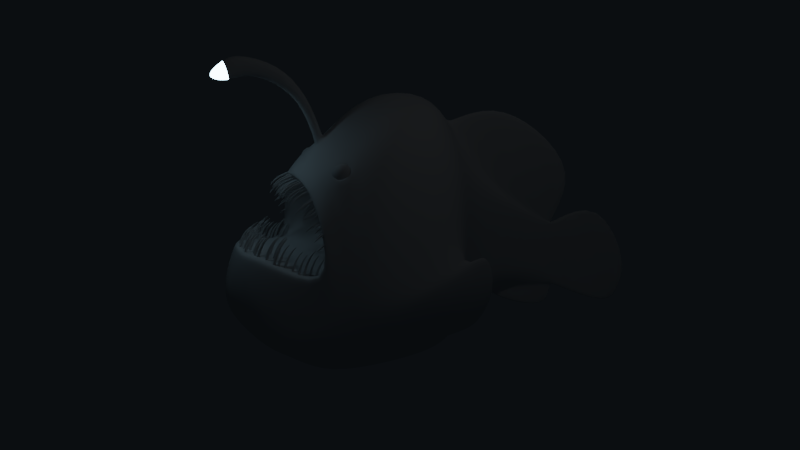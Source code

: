 # Source: angler.blend  (saved by Blender 2.79.0; exported with 4.5.12 LTS)
import bpy
from mathutils import Matrix  # noqa: F401  (used for matrix-valued properties, if any)

bpy.ops.wm.read_factory_settings(use_empty=True)
scene = bpy.context.scene
scene.name = 'Scene'

# ---- collections
col_collection_1 = bpy.data.collections.new('Collection 1'); scene.collection.children.link(col_collection_1)
col_collection_2 = bpy.data.collections.new('Collection 2'); scene.collection.children.link(col_collection_2)
col_collection_2.hide_render = True
col_collection_2.hide_viewport = True

# ---- materials (node trees are filled in below, after node groups)
mat_material = bpy.data.materials.new('Material')
mat_material.alpha_threshold = 0.0
mat_material.roughness = 0.5
mat_material.line_color = (0.0, 0.0, 0.0, 1.0)
mat_material_001 = bpy.data.materials.new('Material.001')
mat_material_001.alpha_threshold = 0.0
mat_material_001.roughness = 0.5

# ---- material node trees
mat_material_001.use_nodes = True; mat_material_001.node_tree.nodes.clear()
_N = mat_material_001.node_tree.nodes; _L = mat_material_001.node_tree.links
n0 = _N.new('ShaderNodeOutputMaterial'); n0.name = 'Material Output'; n0.location = (300, 300)
n1 = _N.new('ShaderNodeEmission'); n1.name = 'Emission'; n1.location = (10, 300)
n1.inputs[0].default_value = (0.4318, 0.6662, 0.8, 1.0)
n1.inputs[1].default_value = 15.6
_L.new(n1.outputs[0], n0.inputs[0])
n0.is_active_output = True

# ---- world
world_world = bpy.data.worlds.new('World'); scene.world = world_world
world_world.use_nodes = True; world_world.node_tree.nodes.clear()
_N = world_world.node_tree.nodes; _L = world_world.node_tree.links
n0 = _N.new('ShaderNodeOutputWorld'); n0.name = 'World Output'; n0.location = (300, 300)
n1 = _N.new('ShaderNodeBackground'); n1.name = 'Background'; n1.location = (10, 300)
n1.inputs[0].default_value = (0.03014, 0.04291, 0.05497, 1.0)
n1.inputs[1].default_value = 0.1
_L.new(n1.outputs[0], n0.inputs[0])
n0.is_active_output = True
world_world.color = (0.05088, 0.05088, 0.05088)
world_world.use_sun_shadow = False
world_world.sun_shadow_jitter_overblur = 0.0
world_world.cycles.sampling_method = 'MANUAL'

# ---- cameras
cam_camera = bpy.data.cameras.new('Camera')
cam_camera.clip_end = 100.0
cam_camera.lens = 35.0
cam_camera.sensor_width = 32.0
cam_camera.sensor_height = 18.0
cam_camera.ortho_scale = 7.314
cam_camera.dof.focus_distance = 0.0

# ---- lights
light_lamp = bpy.data.lights.new('Lamp', 'SPOT')
light_lamp.transmission_factor = 0.0
light_lamp.cutoff_distance = 30.0
light_lamp.energy = 11.8
light_lamp.shadow_buffer_clip_start = 1.001
light_lamp.shadow_soft_size = 0.1
light_lamp.shadow_maximum_resolution = 0.006
light_lamp.use_absolute_resolution = True
light_lamp.spot_size = 1.309

# ---- meshes
me_cube_031 = bpy.data.meshes.new('Cube.031')
me_cube_031.from_pydata([(-0.1383, 4.098e-08, -0.06699), (-0.1383, -7.823e-08, 0.06908), (0.1434, 1.501, -0.02646), (0.1434, 1.501, 0.02855), (0.06049, 4.098e-08, -0.06699), (0.0605, -7.823e-08, 0.06908), (0.3804, 1.742, -0.02646), (0.3804, 1.742, 0.02855), (-0.08454, 1.08, -0.04125), (-0.08454, 1.08, 0.04333), (0.06879, 1.251, -0.04125), (0.06879, 1.251, 0.04333), (-0.1362, 0.03267, -0.06621), (0.05909, 0.03807, 0.0683), (-0.1362, 0.03267, 0.0683), (0.05909, 0.03807, -0.06621), (-0.1539, 0.5562, 0.05581), (0.01585, 0.648, -0.05373), (-0.1539, 0.5562, -0.05373), (0.01585, 0.648, 0.05581)], [], [(8, 9, 3, 2), (2, 3, 7, 6), (15, 13, 5, 4), (4, 5, 1, 0), (12, 15, 4, 0), (13, 14, 1, 5), (7, 3, 9, 11), (2, 6, 10, 8), (6, 7, 11, 10), (18, 16, 9, 8), (0, 1, 14, 12), (19, 16, 14, 13), (18, 17, 15, 12), (17, 19, 13, 15), (10, 11, 19, 17), (8, 10, 17, 18), (11, 9, 16, 19), (12, 14, 16, 18)])
me_cube_031.polygons.foreach_set('use_smooth', [True] * 18)
me_cube_031.use_remesh_preserve_volume = False
me_cube_031.use_remesh_preserve_attributes = False
me_cube_031.use_mirror_vertex_groups = False
me_cube_031.update()
me_cube_030 = bpy.data.meshes.new('Cube.030')
me_cube_030.from_pydata([(-0.1383, 4.098e-08, -0.06699), (-0.1383, -7.823e-08, 0.06908), (0.1434, 1.501, -0.02646), (0.1434, 1.501, 0.02855), (0.06049, 4.098e-08, -0.06699), (0.0605, -7.823e-08, 0.06908), (0.3804, 1.742, -0.02646), (0.3804, 1.742, 0.02855), (-0.08454, 1.08, -0.04125), (-0.08454, 1.08, 0.04333), (0.06879, 1.251, -0.04125), (0.06879, 1.251, 0.04333), (-0.1362, 0.03267, -0.06621), (0.05909, 0.03807, 0.0683), (-0.1362, 0.03267, 0.0683), (0.05909, 0.03807, -0.06621), (-0.1539, 0.5562, 0.05581), (0.01585, 0.648, -0.05373), (-0.1539, 0.5562, -0.05373), (0.01585, 0.648, 0.05581)], [], [(8, 9, 3, 2), (2, 3, 7, 6), (15, 13, 5, 4), (4, 5, 1, 0), (12, 15, 4, 0), (13, 14, 1, 5), (7, 3, 9, 11), (2, 6, 10, 8), (6, 7, 11, 10), (18, 16, 9, 8), (0, 1, 14, 12), (19, 16, 14, 13), (18, 17, 15, 12), (17, 19, 13, 15), (10, 11, 19, 17), (8, 10, 17, 18), (11, 9, 16, 19), (12, 14, 16, 18)])
me_cube_030.polygons.foreach_set('use_smooth', [True] * 18)
me_cube_030.use_remesh_preserve_volume = False
me_cube_030.use_remesh_preserve_attributes = False
me_cube_030.use_mirror_vertex_groups = False
me_cube_030.update()
me_cube_029 = bpy.data.meshes.new('Cube.029')
me_cube_029.from_pydata([(-0.1383, 4.098e-08, -0.06699), (-0.1383, -7.823e-08, 0.06908), (0.1434, 1.501, -0.02646), (0.1434, 1.501, 0.02855), (0.06049, 4.098e-08, -0.06699), (0.0605, -7.823e-08, 0.06908), (0.3804, 1.742, -0.02646), (0.3804, 1.742, 0.02855), (-0.08454, 1.08, -0.04125), (-0.08454, 1.08, 0.04333), (0.06879, 1.251, -0.04125), (0.06879, 1.251, 0.04333), (-0.1362, 0.03267, -0.06621), (0.05909, 0.03807, 0.0683), (-0.1362, 0.03267, 0.0683), (0.05909, 0.03807, -0.06621), (-0.1539, 0.5562, 0.05581), (0.01585, 0.648, -0.05373), (-0.1539, 0.5562, -0.05373), (0.01585, 0.648, 0.05581)], [], [(8, 9, 3, 2), (2, 3, 7, 6), (15, 13, 5, 4), (4, 5, 1, 0), (12, 15, 4, 0), (13, 14, 1, 5), (7, 3, 9, 11), (2, 6, 10, 8), (6, 7, 11, 10), (18, 16, 9, 8), (0, 1, 14, 12), (19, 16, 14, 13), (18, 17, 15, 12), (17, 19, 13, 15), (10, 11, 19, 17), (8, 10, 17, 18), (11, 9, 16, 19), (12, 14, 16, 18)])
me_cube_029.polygons.foreach_set('use_smooth', [True] * 18)
me_cube_029.use_remesh_preserve_volume = False
me_cube_029.use_remesh_preserve_attributes = False
me_cube_029.use_mirror_vertex_groups = False
me_cube_029.update()
me_cube_028 = bpy.data.meshes.new('Cube.028')
me_cube_028.from_pydata([(-0.1383, 4.098e-08, -0.06699), (-0.1383, -7.823e-08, 0.06908), (0.1434, 1.501, -0.02646), (0.1434, 1.501, 0.02855), (0.06049, 4.098e-08, -0.06699), (0.0605, -7.823e-08, 0.06908), (0.3804, 1.742, -0.02646), (0.3804, 1.742, 0.02855), (-0.08454, 1.08, -0.04125), (-0.08454, 1.08, 0.04333), (0.06879, 1.251, -0.04125), (0.06879, 1.251, 0.04333), (-0.1362, 0.03267, -0.06621), (0.05909, 0.03807, 0.0683), (-0.1362, 0.03267, 0.0683), (0.05909, 0.03807, -0.06621), (-0.1539, 0.5562, 0.05581), (0.01585, 0.648, -0.05373), (-0.1539, 0.5562, -0.05373), (0.01585, 0.648, 0.05581)], [], [(8, 9, 3, 2), (2, 3, 7, 6), (15, 13, 5, 4), (4, 5, 1, 0), (12, 15, 4, 0), (13, 14, 1, 5), (7, 3, 9, 11), (2, 6, 10, 8), (6, 7, 11, 10), (18, 16, 9, 8), (0, 1, 14, 12), (19, 16, 14, 13), (18, 17, 15, 12), (17, 19, 13, 15), (10, 11, 19, 17), (8, 10, 17, 18), (11, 9, 16, 19), (12, 14, 16, 18)])
me_cube_028.polygons.foreach_set('use_smooth', [True] * 18)
me_cube_028.use_remesh_preserve_volume = False
me_cube_028.use_remesh_preserve_attributes = False
me_cube_028.use_mirror_vertex_groups = False
me_cube_028.update()
me_cube_027 = bpy.data.meshes.new('Cube.027')
me_cube_027.from_pydata([(-0.1383, 4.098e-08, -0.06699), (-0.1383, -7.823e-08, 0.06908), (0.1434, 1.501, -0.02646), (0.1434, 1.501, 0.02855), (0.06049, 4.098e-08, -0.06699), (0.0605, -7.823e-08, 0.06908), (0.3804, 1.742, -0.02646), (0.3804, 1.742, 0.02855), (-0.08454, 1.08, -0.04125), (-0.08454, 1.08, 0.04333), (0.06879, 1.251, -0.04125), (0.06879, 1.251, 0.04333), (-0.1362, 0.03267, -0.06621), (0.05909, 0.03807, 0.0683), (-0.1362, 0.03267, 0.0683), (0.05909, 0.03807, -0.06621), (-0.1539, 0.5562, 0.05581), (0.01585, 0.648, -0.05373), (-0.1539, 0.5562, -0.05373), (0.01585, 0.648, 0.05581)], [], [(8, 9, 3, 2), (2, 3, 7, 6), (15, 13, 5, 4), (4, 5, 1, 0), (12, 15, 4, 0), (13, 14, 1, 5), (7, 3, 9, 11), (2, 6, 10, 8), (6, 7, 11, 10), (18, 16, 9, 8), (0, 1, 14, 12), (19, 16, 14, 13), (18, 17, 15, 12), (17, 19, 13, 15), (10, 11, 19, 17), (8, 10, 17, 18), (11, 9, 16, 19), (12, 14, 16, 18)])
me_cube_027.polygons.foreach_set('use_smooth', [True] * 18)
me_cube_027.use_remesh_preserve_volume = False
me_cube_027.use_remesh_preserve_attributes = False
me_cube_027.use_mirror_vertex_groups = False
me_cube_027.update()
me_cube_026 = bpy.data.meshes.new('Cube.026')
me_cube_026.from_pydata([(-0.1383, 4.098e-08, -0.06699), (-0.1383, -7.823e-08, 0.06908), (0.1434, 1.501, -0.02646), (0.1434, 1.501, 0.02855), (0.06049, 4.098e-08, -0.06699), (0.0605, -7.823e-08, 0.06908), (0.3804, 1.742, -0.02646), (0.3804, 1.742, 0.02855), (-0.08454, 1.08, -0.04125), (-0.08454, 1.08, 0.04333), (0.06879, 1.251, -0.04125), (0.06879, 1.251, 0.04333), (-0.1362, 0.03267, -0.06621), (0.05909, 0.03807, 0.0683), (-0.1362, 0.03267, 0.0683), (0.05909, 0.03807, -0.06621), (-0.1539, 0.5562, 0.05581), (0.01585, 0.648, -0.05373), (-0.1539, 0.5562, -0.05373), (0.01585, 0.648, 0.05581)], [], [(8, 9, 3, 2), (2, 3, 7, 6), (15, 13, 5, 4), (4, 5, 1, 0), (12, 15, 4, 0), (13, 14, 1, 5), (7, 3, 9, 11), (2, 6, 10, 8), (6, 7, 11, 10), (18, 16, 9, 8), (0, 1, 14, 12), (19, 16, 14, 13), (18, 17, 15, 12), (17, 19, 13, 15), (10, 11, 19, 17), (8, 10, 17, 18), (11, 9, 16, 19), (12, 14, 16, 18)])
me_cube_026.polygons.foreach_set('use_smooth', [True] * 18)
me_cube_026.use_remesh_preserve_volume = False
me_cube_026.use_remesh_preserve_attributes = False
me_cube_026.use_mirror_vertex_groups = False
me_cube_026.update()
me_cube_001 = bpy.data.meshes.new('Cube.001')
me_cube_001.from_pydata([(-0.1383, 4.098e-08, -0.06699), (-0.1383, -7.823e-08, 0.06908), (0.1434, 1.501, -0.02646), (0.1434, 1.501, 0.02855), (0.06049, 4.098e-08, -0.06699), (0.0605, -7.823e-08, 0.06908), (0.3804, 1.742, -0.02646), (0.3804, 1.742, 0.02855), (-0.08454, 1.08, -0.04125), (-0.08454, 1.08, 0.04333), (0.06879, 1.251, -0.04125), (0.06879, 1.251, 0.04333), (-0.1362, 0.03267, -0.06621), (0.05909, 0.03807, 0.0683), (-0.1362, 0.03267, 0.0683), (0.05909, 0.03807, -0.06621), (-0.1539, 0.5562, 0.05581), (0.01585, 0.648, -0.05373), (-0.1539, 0.5562, -0.05373), (0.01585, 0.648, 0.05581)], [], [(8, 9, 3, 2), (2, 3, 7, 6), (15, 13, 5, 4), (4, 5, 1, 0), (12, 15, 4, 0), (13, 14, 1, 5), (7, 3, 9, 11), (2, 6, 10, 8), (6, 7, 11, 10), (18, 16, 9, 8), (0, 1, 14, 12), (19, 16, 14, 13), (18, 17, 15, 12), (17, 19, 13, 15), (10, 11, 19, 17), (8, 10, 17, 18), (11, 9, 16, 19), (12, 14, 16, 18)])
me_cube_001.polygons.foreach_set('use_smooth', [True] * 18)
me_cube_001.use_remesh_preserve_volume = False
me_cube_001.use_remesh_preserve_attributes = False
me_cube_001.use_mirror_vertex_groups = False
me_cube_001.update()
me_cube_002 = bpy.data.meshes.new('Cube.002')
me_cube_002.from_pydata([(-0.1383, 4.098e-08, -0.06699), (-0.1383, -7.823e-08, 0.06908), (0.1434, 1.501, -0.02646), (0.1434, 1.501, 0.02855), (0.06049, 4.098e-08, -0.06699), (0.0605, -7.823e-08, 0.06908), (0.3804, 1.742, -0.02646), (0.3804, 1.742, 0.02855), (-0.08454, 1.08, -0.04125), (-0.08454, 1.08, 0.04333), (0.06879, 1.251, -0.04125), (0.06879, 1.251, 0.04333), (-0.1362, 0.03267, -0.06621), (0.05909, 0.03807, 0.0683), (-0.1362, 0.03267, 0.0683), (0.05909, 0.03807, -0.06621), (-0.1539, 0.5562, 0.05581), (0.01585, 0.648, -0.05373), (-0.1539, 0.5562, -0.05373), (0.01585, 0.648, 0.05581)], [], [(8, 9, 3, 2), (2, 3, 7, 6), (15, 13, 5, 4), (4, 5, 1, 0), (12, 15, 4, 0), (13, 14, 1, 5), (7, 3, 9, 11), (2, 6, 10, 8), (6, 7, 11, 10), (18, 16, 9, 8), (0, 1, 14, 12), (19, 16, 14, 13), (18, 17, 15, 12), (17, 19, 13, 15), (10, 11, 19, 17), (8, 10, 17, 18), (11, 9, 16, 19), (12, 14, 16, 18)])
me_cube_002.polygons.foreach_set('use_smooth', [True] * 18)
me_cube_002.use_remesh_preserve_volume = False
me_cube_002.use_remesh_preserve_attributes = False
me_cube_002.use_mirror_vertex_groups = False
me_cube_002.update()
me_cube_003 = bpy.data.meshes.new('Cube.003')
me_cube_003.from_pydata([(-0.1383, 4.098e-08, -0.06699), (-0.1383, -7.823e-08, 0.06908), (0.1434, 1.501, -0.02646), (0.1434, 1.501, 0.02855), (0.06049, 4.098e-08, -0.06699), (0.0605, -7.823e-08, 0.06908), (0.3804, 1.742, -0.02646), (0.3804, 1.742, 0.02855), (-0.08454, 1.08, -0.04125), (-0.08454, 1.08, 0.04333), (0.06879, 1.251, -0.04125), (0.06879, 1.251, 0.04333), (-0.1362, 0.03267, -0.06621), (0.05909, 0.03807, 0.0683), (-0.1362, 0.03267, 0.0683), (0.05909, 0.03807, -0.06621), (-0.1539, 0.5562, 0.05581), (0.01585, 0.648, -0.05373), (-0.1539, 0.5562, -0.05373), (0.01585, 0.648, 0.05581)], [], [(8, 9, 3, 2), (2, 3, 7, 6), (15, 13, 5, 4), (4, 5, 1, 0), (12, 15, 4, 0), (13, 14, 1, 5), (7, 3, 9, 11), (2, 6, 10, 8), (6, 7, 11, 10), (18, 16, 9, 8), (0, 1, 14, 12), (19, 16, 14, 13), (18, 17, 15, 12), (17, 19, 13, 15), (10, 11, 19, 17), (8, 10, 17, 18), (11, 9, 16, 19), (12, 14, 16, 18)])
me_cube_003.polygons.foreach_set('use_smooth', [True] * 18)
me_cube_003.use_remesh_preserve_volume = False
me_cube_003.use_remesh_preserve_attributes = False
me_cube_003.use_mirror_vertex_groups = False
me_cube_003.update()
me_cube_004 = bpy.data.meshes.new('Cube.004')
me_cube_004.from_pydata([(-0.1383, 4.098e-08, -0.06699), (-0.1383, -7.823e-08, 0.06908), (0.1434, 1.501, -0.02646), (0.1434, 1.501, 0.02855), (0.06049, 4.098e-08, -0.06699), (0.0605, -7.823e-08, 0.06908), (0.3804, 1.742, -0.02646), (0.3804, 1.742, 0.02855), (-0.08454, 1.08, -0.04125), (-0.08454, 1.08, 0.04333), (0.06879, 1.251, -0.04125), (0.06879, 1.251, 0.04333), (-0.1362, 0.03267, -0.06621), (0.05909, 0.03807, 0.0683), (-0.1362, 0.03267, 0.0683), (0.05909, 0.03807, -0.06621), (-0.1539, 0.5562, 0.05581), (0.01585, 0.648, -0.05373), (-0.1539, 0.5562, -0.05373), (0.01585, 0.648, 0.05581)], [], [(8, 9, 3, 2), (2, 3, 7, 6), (15, 13, 5, 4), (4, 5, 1, 0), (12, 15, 4, 0), (13, 14, 1, 5), (7, 3, 9, 11), (2, 6, 10, 8), (6, 7, 11, 10), (18, 16, 9, 8), (0, 1, 14, 12), (19, 16, 14, 13), (18, 17, 15, 12), (17, 19, 13, 15), (10, 11, 19, 17), (8, 10, 17, 18), (11, 9, 16, 19), (12, 14, 16, 18)])
me_cube_004.polygons.foreach_set('use_smooth', [True] * 18)
me_cube_004.use_remesh_preserve_volume = False
me_cube_004.use_remesh_preserve_attributes = False
me_cube_004.use_mirror_vertex_groups = False
me_cube_004.update()
me_cube_005 = bpy.data.meshes.new('Cube.005')
me_cube_005.from_pydata([(-0.1383, 4.098e-08, -0.06699), (-0.1383, -7.823e-08, 0.06908), (0.1434, 1.501, -0.02646), (0.1434, 1.501, 0.02855), (0.06049, 4.098e-08, -0.06699), (0.0605, -7.823e-08, 0.06908), (0.3804, 1.742, -0.02646), (0.3804, 1.742, 0.02855), (-0.08454, 1.08, -0.04125), (-0.08454, 1.08, 0.04333), (0.06879, 1.251, -0.04125), (0.06879, 1.251, 0.04333), (-0.1362, 0.03267, -0.06621), (0.05909, 0.03807, 0.0683), (-0.1362, 0.03267, 0.0683), (0.05909, 0.03807, -0.06621), (-0.1539, 0.5562, 0.05581), (0.01585, 0.648, -0.05373), (-0.1539, 0.5562, -0.05373), (0.01585, 0.648, 0.05581)], [], [(8, 9, 3, 2), (2, 3, 7, 6), (15, 13, 5, 4), (4, 5, 1, 0), (12, 15, 4, 0), (13, 14, 1, 5), (7, 3, 9, 11), (2, 6, 10, 8), (6, 7, 11, 10), (18, 16, 9, 8), (0, 1, 14, 12), (19, 16, 14, 13), (18, 17, 15, 12), (17, 19, 13, 15), (10, 11, 19, 17), (8, 10, 17, 18), (11, 9, 16, 19), (12, 14, 16, 18)])
me_cube_005.polygons.foreach_set('use_smooth', [True] * 18)
me_cube_005.use_remesh_preserve_volume = False
me_cube_005.use_remesh_preserve_attributes = False
me_cube_005.use_mirror_vertex_groups = False
me_cube_005.update()
me_cube_006 = bpy.data.meshes.new('Cube.006')
me_cube_006.from_pydata([(-0.1383, 4.098e-08, -0.06699), (-0.1383, -7.823e-08, 0.06908), (0.1434, 1.501, -0.02646), (0.1434, 1.501, 0.02855), (0.06049, 4.098e-08, -0.06699), (0.0605, -7.823e-08, 0.06908), (0.3804, 1.742, -0.02646), (0.3804, 1.742, 0.02855), (-0.08454, 1.08, -0.04125), (-0.08454, 1.08, 0.04333), (0.06879, 1.251, -0.04125), (0.06879, 1.251, 0.04333), (-0.1362, 0.03267, -0.06621), (0.05909, 0.03807, 0.0683), (-0.1362, 0.03267, 0.0683), (0.05909, 0.03807, -0.06621), (-0.1539, 0.5562, 0.05581), (0.01585, 0.648, -0.05373), (-0.1539, 0.5562, -0.05373), (0.01585, 0.648, 0.05581)], [], [(8, 9, 3, 2), (2, 3, 7, 6), (15, 13, 5, 4), (4, 5, 1, 0), (12, 15, 4, 0), (13, 14, 1, 5), (7, 3, 9, 11), (2, 6, 10, 8), (6, 7, 11, 10), (18, 16, 9, 8), (0, 1, 14, 12), (19, 16, 14, 13), (18, 17, 15, 12), (17, 19, 13, 15), (10, 11, 19, 17), (8, 10, 17, 18), (11, 9, 16, 19), (12, 14, 16, 18)])
me_cube_006.polygons.foreach_set('use_smooth', [True] * 18)
me_cube_006.use_remesh_preserve_volume = False
me_cube_006.use_remesh_preserve_attributes = False
me_cube_006.use_mirror_vertex_groups = False
me_cube_006.update()
me_cube_007 = bpy.data.meshes.new('Cube.007')
me_cube_007.from_pydata([(-0.1383, 4.098e-08, -0.06699), (-0.1383, -7.823e-08, 0.06908), (0.1434, 1.501, -0.02646), (0.1434, 1.501, 0.02855), (0.06049, 4.098e-08, -0.06699), (0.0605, -7.823e-08, 0.06908), (0.3804, 1.742, -0.02646), (0.3804, 1.742, 0.02855), (-0.08454, 1.08, -0.04125), (-0.08454, 1.08, 0.04333), (0.06879, 1.251, -0.04125), (0.06879, 1.251, 0.04333), (-0.1362, 0.03267, -0.06621), (0.05909, 0.03807, 0.0683), (-0.1362, 0.03267, 0.0683), (0.05909, 0.03807, -0.06621), (-0.1539, 0.5562, 0.05581), (0.01585, 0.648, -0.05373), (-0.1539, 0.5562, -0.05373), (0.01585, 0.648, 0.05581)], [], [(8, 9, 3, 2), (2, 3, 7, 6), (15, 13, 5, 4), (4, 5, 1, 0), (12, 15, 4, 0), (13, 14, 1, 5), (7, 3, 9, 11), (2, 6, 10, 8), (6, 7, 11, 10), (18, 16, 9, 8), (0, 1, 14, 12), (19, 16, 14, 13), (18, 17, 15, 12), (17, 19, 13, 15), (10, 11, 19, 17), (8, 10, 17, 18), (11, 9, 16, 19), (12, 14, 16, 18)])
me_cube_007.polygons.foreach_set('use_smooth', [True] * 18)
me_cube_007.use_remesh_preserve_volume = False
me_cube_007.use_remesh_preserve_attributes = False
me_cube_007.use_mirror_vertex_groups = False
me_cube_007.update()
me_cube_008 = bpy.data.meshes.new('Cube.008')
me_cube_008.from_pydata([(-0.1383, 4.098e-08, -0.06699), (-0.1383, -7.823e-08, 0.06908), (0.1434, 1.501, -0.02646), (0.1434, 1.501, 0.02855), (0.06049, 4.098e-08, -0.06699), (0.0605, -7.823e-08, 0.06908), (0.3804, 1.742, -0.02646), (0.3804, 1.742, 0.02855), (-0.08454, 1.08, -0.04125), (-0.08454, 1.08, 0.04333), (0.06879, 1.251, -0.04125), (0.06879, 1.251, 0.04333), (-0.1362, 0.03267, -0.06621), (0.05909, 0.03807, 0.0683), (-0.1362, 0.03267, 0.0683), (0.05909, 0.03807, -0.06621), (-0.1539, 0.5562, 0.05581), (0.01585, 0.648, -0.05373), (-0.1539, 0.5562, -0.05373), (0.01585, 0.648, 0.05581)], [], [(8, 9, 3, 2), (2, 3, 7, 6), (15, 13, 5, 4), (4, 5, 1, 0), (12, 15, 4, 0), (13, 14, 1, 5), (7, 3, 9, 11), (2, 6, 10, 8), (6, 7, 11, 10), (18, 16, 9, 8), (0, 1, 14, 12), (19, 16, 14, 13), (18, 17, 15, 12), (17, 19, 13, 15), (10, 11, 19, 17), (8, 10, 17, 18), (11, 9, 16, 19), (12, 14, 16, 18)])
me_cube_008.polygons.foreach_set('use_smooth', [True] * 18)
me_cube_008.use_remesh_preserve_volume = False
me_cube_008.use_remesh_preserve_attributes = False
me_cube_008.use_mirror_vertex_groups = False
me_cube_008.update()
me_cube_009 = bpy.data.meshes.new('Cube.009')
me_cube_009.from_pydata([(-0.1383, 4.098e-08, -0.06699), (-0.1383, -7.823e-08, 0.06908), (0.1434, 1.501, -0.02646), (0.1434, 1.501, 0.02855), (0.06049, 4.098e-08, -0.06699), (0.0605, -7.823e-08, 0.06908), (0.3804, 1.742, -0.02646), (0.3804, 1.742, 0.02855), (-0.08454, 1.08, -0.04125), (-0.08454, 1.08, 0.04333), (0.06879, 1.251, -0.04125), (0.06879, 1.251, 0.04333), (-0.1362, 0.03267, -0.06621), (0.05909, 0.03807, 0.0683), (-0.1362, 0.03267, 0.0683), (0.05909, 0.03807, -0.06621), (-0.1539, 0.5562, 0.05581), (0.01585, 0.648, -0.05373), (-0.1539, 0.5562, -0.05373), (0.01585, 0.648, 0.05581)], [], [(8, 9, 3, 2), (2, 3, 7, 6), (15, 13, 5, 4), (4, 5, 1, 0), (12, 15, 4, 0), (13, 14, 1, 5), (7, 3, 9, 11), (2, 6, 10, 8), (6, 7, 11, 10), (18, 16, 9, 8), (0, 1, 14, 12), (19, 16, 14, 13), (18, 17, 15, 12), (17, 19, 13, 15), (10, 11, 19, 17), (8, 10, 17, 18), (11, 9, 16, 19), (12, 14, 16, 18)])
me_cube_009.polygons.foreach_set('use_smooth', [True] * 18)
me_cube_009.use_remesh_preserve_volume = False
me_cube_009.use_remesh_preserve_attributes = False
me_cube_009.use_mirror_vertex_groups = False
me_cube_009.update()
me_cube_010 = bpy.data.meshes.new('Cube.010')
me_cube_010.from_pydata([(-0.1383, 4.098e-08, -0.06699), (-0.1383, -7.823e-08, 0.06908), (0.1434, 1.501, -0.02646), (0.1434, 1.501, 0.02855), (0.06049, 4.098e-08, -0.06699), (0.0605, -7.823e-08, 0.06908), (0.3804, 1.742, -0.02646), (0.3804, 1.742, 0.02855), (-0.08454, 1.08, -0.04125), (-0.08454, 1.08, 0.04333), (0.06879, 1.251, -0.04125), (0.06879, 1.251, 0.04333), (-0.1362, 0.03267, -0.06621), (0.05909, 0.03807, 0.0683), (-0.1362, 0.03267, 0.0683), (0.05909, 0.03807, -0.06621), (-0.1539, 0.5562, 0.05581), (0.01585, 0.648, -0.05373), (-0.1539, 0.5562, -0.05373), (0.01585, 0.648, 0.05581)], [], [(8, 9, 3, 2), (2, 3, 7, 6), (15, 13, 5, 4), (4, 5, 1, 0), (12, 15, 4, 0), (13, 14, 1, 5), (7, 3, 9, 11), (2, 6, 10, 8), (6, 7, 11, 10), (18, 16, 9, 8), (0, 1, 14, 12), (19, 16, 14, 13), (18, 17, 15, 12), (17, 19, 13, 15), (10, 11, 19, 17), (8, 10, 17, 18), (11, 9, 16, 19), (12, 14, 16, 18)])
me_cube_010.polygons.foreach_set('use_smooth', [True] * 18)
me_cube_010.use_remesh_preserve_volume = False
me_cube_010.use_remesh_preserve_attributes = False
me_cube_010.use_mirror_vertex_groups = False
me_cube_010.update()
me_cube_011 = bpy.data.meshes.new('Cube.011')
me_cube_011.from_pydata([(-0.1383, 4.098e-08, -0.06699), (-0.1383, -7.823e-08, 0.06908), (0.1434, 1.501, -0.02646), (0.1434, 1.501, 0.02855), (0.06049, 4.098e-08, -0.06699), (0.0605, -7.823e-08, 0.06908), (0.3804, 1.742, -0.02646), (0.3804, 1.742, 0.02855), (-0.08454, 1.08, -0.04125), (-0.08454, 1.08, 0.04333), (0.06879, 1.251, -0.04125), (0.06879, 1.251, 0.04333), (-0.1362, 0.03267, -0.06621), (0.05909, 0.03807, 0.0683), (-0.1362, 0.03267, 0.0683), (0.05909, 0.03807, -0.06621), (-0.1539, 0.5562, 0.05581), (0.01585, 0.648, -0.05373), (-0.1539, 0.5562, -0.05373), (0.01585, 0.648, 0.05581)], [], [(8, 9, 3, 2), (2, 3, 7, 6), (15, 13, 5, 4), (4, 5, 1, 0), (12, 15, 4, 0), (13, 14, 1, 5), (7, 3, 9, 11), (2, 6, 10, 8), (6, 7, 11, 10), (18, 16, 9, 8), (0, 1, 14, 12), (19, 16, 14, 13), (18, 17, 15, 12), (17, 19, 13, 15), (10, 11, 19, 17), (8, 10, 17, 18), (11, 9, 16, 19), (12, 14, 16, 18)])
me_cube_011.polygons.foreach_set('use_smooth', [True] * 18)
me_cube_011.use_remesh_preserve_volume = False
me_cube_011.use_remesh_preserve_attributes = False
me_cube_011.use_mirror_vertex_groups = False
me_cube_011.update()
me_cube_012 = bpy.data.meshes.new('Cube.012')
me_cube_012.from_pydata([(-0.1383, 4.098e-08, -0.06699), (-0.1383, -7.823e-08, 0.06908), (0.1434, 1.501, -0.02646), (0.1434, 1.501, 0.02855), (0.06049, 4.098e-08, -0.06699), (0.0605, -7.823e-08, 0.06908), (0.3804, 1.742, -0.02646), (0.3804, 1.742, 0.02855), (-0.08454, 1.08, -0.04125), (-0.08454, 1.08, 0.04333), (0.06879, 1.251, -0.04125), (0.06879, 1.251, 0.04333), (-0.1362, 0.03267, -0.06621), (0.05909, 0.03807, 0.0683), (-0.1362, 0.03267, 0.0683), (0.05909, 0.03807, -0.06621), (-0.1539, 0.5562, 0.05581), (0.01585, 0.648, -0.05373), (-0.1539, 0.5562, -0.05373), (0.01585, 0.648, 0.05581)], [], [(8, 9, 3, 2), (2, 3, 7, 6), (15, 13, 5, 4), (4, 5, 1, 0), (12, 15, 4, 0), (13, 14, 1, 5), (7, 3, 9, 11), (2, 6, 10, 8), (6, 7, 11, 10), (18, 16, 9, 8), (0, 1, 14, 12), (19, 16, 14, 13), (18, 17, 15, 12), (17, 19, 13, 15), (10, 11, 19, 17), (8, 10, 17, 18), (11, 9, 16, 19), (12, 14, 16, 18)])
me_cube_012.polygons.foreach_set('use_smooth', [True] * 18)
me_cube_012.use_remesh_preserve_volume = False
me_cube_012.use_remesh_preserve_attributes = False
me_cube_012.use_mirror_vertex_groups = False
me_cube_012.update()
me_cube_013 = bpy.data.meshes.new('Cube.013')
me_cube_013.from_pydata([(-0.1383, 4.098e-08, -0.06699), (-0.1383, -7.823e-08, 0.06908), (0.1434, 1.501, -0.02646), (0.1434, 1.501, 0.02855), (0.06049, 4.098e-08, -0.06699), (0.0605, -7.823e-08, 0.06908), (0.3804, 1.742, -0.02646), (0.3804, 1.742, 0.02855), (-0.08454, 1.08, -0.04125), (-0.08454, 1.08, 0.04333), (0.06879, 1.251, -0.04125), (0.06879, 1.251, 0.04333), (-0.1362, 0.03267, -0.06621), (0.05909, 0.03807, 0.0683), (-0.1362, 0.03267, 0.0683), (0.05909, 0.03807, -0.06621), (-0.1539, 0.5562, 0.05581), (0.01585, 0.648, -0.05373), (-0.1539, 0.5562, -0.05373), (0.01585, 0.648, 0.05581)], [], [(8, 9, 3, 2), (2, 3, 7, 6), (15, 13, 5, 4), (4, 5, 1, 0), (12, 15, 4, 0), (13, 14, 1, 5), (7, 3, 9, 11), (2, 6, 10, 8), (6, 7, 11, 10), (18, 16, 9, 8), (0, 1, 14, 12), (19, 16, 14, 13), (18, 17, 15, 12), (17, 19, 13, 15), (10, 11, 19, 17), (8, 10, 17, 18), (11, 9, 16, 19), (12, 14, 16, 18)])
me_cube_013.polygons.foreach_set('use_smooth', [True] * 18)
me_cube_013.use_remesh_preserve_volume = False
me_cube_013.use_remesh_preserve_attributes = False
me_cube_013.use_mirror_vertex_groups = False
me_cube_013.update()
me_cube_014 = bpy.data.meshes.new('Cube.014')
me_cube_014.from_pydata([(-0.1383, 4.098e-08, -0.06699), (-0.1383, -7.823e-08, 0.06908), (0.1434, 1.501, -0.02646), (0.1434, 1.501, 0.02855), (0.06049, 4.098e-08, -0.06699), (0.0605, -7.823e-08, 0.06908), (0.3804, 1.742, -0.02646), (0.3804, 1.742, 0.02855), (-0.08454, 1.08, -0.04125), (-0.08454, 1.08, 0.04333), (0.06879, 1.251, -0.04125), (0.06879, 1.251, 0.04333), (-0.1362, 0.03267, -0.06621), (0.05909, 0.03807, 0.0683), (-0.1362, 0.03267, 0.0683), (0.05909, 0.03807, -0.06621), (-0.1539, 0.5562, 0.05581), (0.01585, 0.648, -0.05373), (-0.1539, 0.5562, -0.05373), (0.01585, 0.648, 0.05581)], [], [(8, 9, 3, 2), (2, 3, 7, 6), (15, 13, 5, 4), (4, 5, 1, 0), (12, 15, 4, 0), (13, 14, 1, 5), (7, 3, 9, 11), (2, 6, 10, 8), (6, 7, 11, 10), (18, 16, 9, 8), (0, 1, 14, 12), (19, 16, 14, 13), (18, 17, 15, 12), (17, 19, 13, 15), (10, 11, 19, 17), (8, 10, 17, 18), (11, 9, 16, 19), (12, 14, 16, 18)])
me_cube_014.polygons.foreach_set('use_smooth', [True] * 18)
me_cube_014.use_remesh_preserve_volume = False
me_cube_014.use_remesh_preserve_attributes = False
me_cube_014.use_mirror_vertex_groups = False
me_cube_014.update()
me_cube_015 = bpy.data.meshes.new('Cube.015')
me_cube_015.from_pydata([(-0.1383, 4.098e-08, -0.06699), (-0.1383, -7.823e-08, 0.06908), (0.1434, 1.501, -0.02646), (0.1434, 1.501, 0.02855), (0.06049, 4.098e-08, -0.06699), (0.0605, -7.823e-08, 0.06908), (0.3804, 1.742, -0.02646), (0.3804, 1.742, 0.02855), (-0.08454, 1.08, -0.04125), (-0.08454, 1.08, 0.04333), (0.06879, 1.251, -0.04125), (0.06879, 1.251, 0.04333), (-0.1362, 0.03267, -0.06621), (0.05909, 0.03807, 0.0683), (-0.1362, 0.03267, 0.0683), (0.05909, 0.03807, -0.06621), (-0.1539, 0.5562, 0.05581), (0.01585, 0.648, -0.05373), (-0.1539, 0.5562, -0.05373), (0.01585, 0.648, 0.05581)], [], [(8, 9, 3, 2), (2, 3, 7, 6), (15, 13, 5, 4), (4, 5, 1, 0), (12, 15, 4, 0), (13, 14, 1, 5), (7, 3, 9, 11), (2, 6, 10, 8), (6, 7, 11, 10), (18, 16, 9, 8), (0, 1, 14, 12), (19, 16, 14, 13), (18, 17, 15, 12), (17, 19, 13, 15), (10, 11, 19, 17), (8, 10, 17, 18), (11, 9, 16, 19), (12, 14, 16, 18)])
me_cube_015.polygons.foreach_set('use_smooth', [True] * 18)
me_cube_015.use_remesh_preserve_volume = False
me_cube_015.use_remesh_preserve_attributes = False
me_cube_015.use_mirror_vertex_groups = False
me_cube_015.update()
me_cube_016 = bpy.data.meshes.new('Cube.016')
me_cube_016.from_pydata([(-0.1383, 4.098e-08, -0.06699), (-0.1383, -7.823e-08, 0.06908), (0.1434, 1.501, -0.02646), (0.1434, 1.501, 0.02855), (0.06049, 4.098e-08, -0.06699), (0.0605, -7.823e-08, 0.06908), (0.3804, 1.742, -0.02646), (0.3804, 1.742, 0.02855), (-0.08454, 1.08, -0.04125), (-0.08454, 1.08, 0.04333), (0.06879, 1.251, -0.04125), (0.06879, 1.251, 0.04333), (-0.1362, 0.03267, -0.06621), (0.05909, 0.03807, 0.0683), (-0.1362, 0.03267, 0.0683), (0.05909, 0.03807, -0.06621), (-0.1539, 0.5562, 0.05581), (0.01585, 0.648, -0.05373), (-0.1539, 0.5562, -0.05373), (0.01585, 0.648, 0.05581)], [], [(8, 9, 3, 2), (2, 3, 7, 6), (15, 13, 5, 4), (4, 5, 1, 0), (12, 15, 4, 0), (13, 14, 1, 5), (7, 3, 9, 11), (2, 6, 10, 8), (6, 7, 11, 10), (18, 16, 9, 8), (0, 1, 14, 12), (19, 16, 14, 13), (18, 17, 15, 12), (17, 19, 13, 15), (10, 11, 19, 17), (8, 10, 17, 18), (11, 9, 16, 19), (12, 14, 16, 18)])
me_cube_016.polygons.foreach_set('use_smooth', [True] * 18)
me_cube_016.use_remesh_preserve_volume = False
me_cube_016.use_remesh_preserve_attributes = False
me_cube_016.use_mirror_vertex_groups = False
me_cube_016.update()
me_cube_017 = bpy.data.meshes.new('Cube.017')
me_cube_017.from_pydata([(-0.1383, 4.098e-08, -0.06699), (-0.1383, -7.823e-08, 0.06908), (0.1434, 1.501, -0.02646), (0.1434, 1.501, 0.02855), (0.06049, 4.098e-08, -0.06699), (0.0605, -7.823e-08, 0.06908), (0.3804, 1.742, -0.02646), (0.3804, 1.742, 0.02855), (-0.08454, 1.08, -0.04125), (-0.08454, 1.08, 0.04333), (0.06879, 1.251, -0.04125), (0.06879, 1.251, 0.04333), (-0.1362, 0.03267, -0.06621), (0.05909, 0.03807, 0.0683), (-0.1362, 0.03267, 0.0683), (0.05909, 0.03807, -0.06621), (-0.1539, 0.5562, 0.05581), (0.01585, 0.648, -0.05373), (-0.1539, 0.5562, -0.05373), (0.01585, 0.648, 0.05581)], [], [(8, 9, 3, 2), (2, 3, 7, 6), (15, 13, 5, 4), (4, 5, 1, 0), (12, 15, 4, 0), (13, 14, 1, 5), (7, 3, 9, 11), (2, 6, 10, 8), (6, 7, 11, 10), (18, 16, 9, 8), (0, 1, 14, 12), (19, 16, 14, 13), (18, 17, 15, 12), (17, 19, 13, 15), (10, 11, 19, 17), (8, 10, 17, 18), (11, 9, 16, 19), (12, 14, 16, 18)])
me_cube_017.polygons.foreach_set('use_smooth', [True] * 18)
me_cube_017.use_remesh_preserve_volume = False
me_cube_017.use_remesh_preserve_attributes = False
me_cube_017.use_mirror_vertex_groups = False
me_cube_017.update()
me_cube_018 = bpy.data.meshes.new('Cube.018')
me_cube_018.from_pydata([(-0.1383, 4.098e-08, -0.06699), (-0.1383, -7.823e-08, 0.06908), (0.1434, 1.501, -0.02646), (0.1434, 1.501, 0.02855), (0.06049, 4.098e-08, -0.06699), (0.0605, -7.823e-08, 0.06908), (0.3804, 1.742, -0.02646), (0.3804, 1.742, 0.02855), (-0.08454, 1.08, -0.04125), (-0.08454, 1.08, 0.04333), (0.06879, 1.251, -0.04125), (0.06879, 1.251, 0.04333), (-0.1362, 0.03267, -0.06621), (0.05909, 0.03807, 0.0683), (-0.1362, 0.03267, 0.0683), (0.05909, 0.03807, -0.06621), (-0.1539, 0.5562, 0.05581), (0.01585, 0.648, -0.05373), (-0.1539, 0.5562, -0.05373), (0.01585, 0.648, 0.05581), (-0.09396, 0.027, 0.6922), (-0.09396, 0.027, 0.8283), (0.1878, 1.528, 0.7327), (0.1878, 1.528, 0.7877), (0.1048, 0.027, 0.6922), (0.1048, 0.027, 0.8283), (0.4247, 1.769, 0.7327), (0.4247, 1.769, 0.7877), (-0.04022, 1.107, 0.718), (-0.04022, 1.107, 0.8025), (0.1131, 1.278, 0.718), (0.1131, 1.278, 0.8025), (-0.09183, 0.05967, 0.693), (0.1034, 0.06506, 0.8275), (-0.09183, 0.05967, 0.8275), (0.1034, 0.06506, 0.693), (-0.1096, 0.5832, 0.815), (0.06017, 0.675, 0.7055), (-0.1096, 0.5832, 0.7055), (0.06017, 0.675, 0.815)], [], [(8, 9, 3, 2), (2, 3, 7, 6), (15, 13, 5, 4), (4, 5, 1, 0), (12, 15, 4, 0), (13, 14, 1, 5), (7, 3, 9, 11), (2, 6, 10, 8), (6, 7, 11, 10), (18, 16, 9, 8), (0, 1, 14, 12), (19, 16, 14, 13), (18, 17, 15, 12), (17, 19, 13, 15), (10, 11, 19, 17), (8, 10, 17, 18), (11, 9, 16, 19), (12, 14, 16, 18), (28, 29, 23, 22), (22, 23, 27, 26), (35, 33, 25, 24), (24, 25, 21, 20), (32, 35, 24, 20), (33, 34, 21, 25), (27, 23, 29, 31), (22, 26, 30, 28), (26, 27, 31, 30), (38, 36, 29, 28), (20, 21, 34, 32), (39, 36, 34, 33), (38, 37, 35, 32), (37, 39, 33, 35), (30, 31, 39, 37), (28, 30, 37, 38), (31, 29, 36, 39), (32, 34, 36, 38)])
me_cube_018.polygons.foreach_set('use_smooth', [True] * 36)
me_cube_018.use_remesh_preserve_volume = False
me_cube_018.use_remesh_preserve_attributes = False
me_cube_018.use_mirror_vertex_groups = False
me_cube_018.update()
me_cube_019 = bpy.data.meshes.new('Cube.019')
me_cube_019.from_pydata([(-0.1383, 4.098e-08, -0.06699), (-0.1383, -7.823e-08, 0.06908), (0.1434, 1.501, -0.02646), (0.1434, 1.501, 0.02855), (0.06049, 4.098e-08, -0.06699), (0.0605, -7.823e-08, 0.06908), (0.3804, 1.742, -0.02646), (0.3804, 1.742, 0.02855), (-0.08454, 1.08, -0.04125), (-0.08454, 1.08, 0.04333), (0.06879, 1.251, -0.04125), (0.06879, 1.251, 0.04333), (-0.1362, 0.03267, -0.06621), (0.05909, 0.03807, 0.0683), (-0.1362, 0.03267, 0.0683), (0.05909, 0.03807, -0.06621), (-0.1539, 0.5562, 0.05581), (0.01585, 0.648, -0.05373), (-0.1539, 0.5562, -0.05373), (0.01585, 0.648, 0.05581)], [], [(8, 9, 3, 2), (2, 3, 7, 6), (15, 13, 5, 4), (4, 5, 1, 0), (12, 15, 4, 0), (13, 14, 1, 5), (7, 3, 9, 11), (2, 6, 10, 8), (6, 7, 11, 10), (18, 16, 9, 8), (0, 1, 14, 12), (19, 16, 14, 13), (18, 17, 15, 12), (17, 19, 13, 15), (10, 11, 19, 17), (8, 10, 17, 18), (11, 9, 16, 19), (12, 14, 16, 18)])
me_cube_019.polygons.foreach_set('use_smooth', [True] * 18)
me_cube_019.use_remesh_preserve_volume = False
me_cube_019.use_remesh_preserve_attributes = False
me_cube_019.use_mirror_vertex_groups = False
me_cube_019.update()
me_cube_020 = bpy.data.meshes.new('Cube.020')
me_cube_020.from_pydata([(-0.1383, 4.098e-08, -0.06699), (-0.1383, -7.823e-08, 0.06908), (0.1434, 1.501, -0.02646), (0.1434, 1.501, 0.02855), (0.06049, 4.098e-08, -0.06699), (0.0605, -7.823e-08, 0.06908), (0.3804, 1.742, -0.02646), (0.3804, 1.742, 0.02855), (-0.08454, 1.08, -0.04125), (-0.08454, 1.08, 0.04333), (0.06879, 1.251, -0.04125), (0.06879, 1.251, 0.04333), (-0.1362, 0.03267, -0.06621), (0.05909, 0.03807, 0.0683), (-0.1362, 0.03267, 0.0683), (0.05909, 0.03807, -0.06621), (-0.1539, 0.5562, 0.05581), (0.01585, 0.648, -0.05373), (-0.1539, 0.5562, -0.05373), (0.01585, 0.648, 0.05581)], [], [(8, 9, 3, 2), (2, 3, 7, 6), (15, 13, 5, 4), (4, 5, 1, 0), (12, 15, 4, 0), (13, 14, 1, 5), (7, 3, 9, 11), (2, 6, 10, 8), (6, 7, 11, 10), (18, 16, 9, 8), (0, 1, 14, 12), (19, 16, 14, 13), (18, 17, 15, 12), (17, 19, 13, 15), (10, 11, 19, 17), (8, 10, 17, 18), (11, 9, 16, 19), (12, 14, 16, 18)])
me_cube_020.polygons.foreach_set('use_smooth', [True] * 18)
me_cube_020.use_remesh_preserve_volume = False
me_cube_020.use_remesh_preserve_attributes = False
me_cube_020.use_mirror_vertex_groups = False
me_cube_020.update()
me_cube_021 = bpy.data.meshes.new('Cube.021')
me_cube_021.from_pydata([(-0.1383, 4.098e-08, -0.06699), (-0.1383, -7.823e-08, 0.06908), (0.1434, 1.501, -0.02646), (0.1434, 1.501, 0.02855), (0.06049, 4.098e-08, -0.06699), (0.0605, -7.823e-08, 0.06908), (0.3804, 1.742, -0.02646), (0.3804, 1.742, 0.02855), (-0.08454, 1.08, -0.04125), (-0.08454, 1.08, 0.04333), (0.06879, 1.251, -0.04125), (0.06879, 1.251, 0.04333), (-0.1362, 0.03267, -0.06621), (0.05909, 0.03807, 0.0683), (-0.1362, 0.03267, 0.0683), (0.05909, 0.03807, -0.06621), (-0.1539, 0.5562, 0.05581), (0.01585, 0.648, -0.05373), (-0.1539, 0.5562, -0.05373), (0.01585, 0.648, 0.05581)], [], [(8, 9, 3, 2), (2, 3, 7, 6), (15, 13, 5, 4), (4, 5, 1, 0), (12, 15, 4, 0), (13, 14, 1, 5), (7, 3, 9, 11), (2, 6, 10, 8), (6, 7, 11, 10), (18, 16, 9, 8), (0, 1, 14, 12), (19, 16, 14, 13), (18, 17, 15, 12), (17, 19, 13, 15), (10, 11, 19, 17), (8, 10, 17, 18), (11, 9, 16, 19), (12, 14, 16, 18)])
me_cube_021.polygons.foreach_set('use_smooth', [True] * 18)
me_cube_021.use_remesh_preserve_volume = False
me_cube_021.use_remesh_preserve_attributes = False
me_cube_021.use_mirror_vertex_groups = False
me_cube_021.update()
me_cube_022 = bpy.data.meshes.new('Cube.022')
me_cube_022.from_pydata([(-0.1383, 4.098e-08, -0.06699), (-0.1383, -7.823e-08, 0.06908), (0.1434, 1.501, -0.02646), (0.1434, 1.501, 0.02855), (0.06049, 4.098e-08, -0.06699), (0.0605, -7.823e-08, 0.06908), (0.3804, 1.742, -0.02646), (0.3804, 1.742, 0.02855), (-0.08454, 1.08, -0.04125), (-0.08454, 1.08, 0.04333), (0.06879, 1.251, -0.04125), (0.06879, 1.251, 0.04333), (-0.1362, 0.03267, -0.06621), (0.05909, 0.03807, 0.0683), (-0.1362, 0.03267, 0.0683), (0.05909, 0.03807, -0.06621), (-0.1539, 0.5562, 0.05581), (0.01585, 0.648, -0.05373), (-0.1539, 0.5562, -0.05373), (0.01585, 0.648, 0.05581)], [], [(8, 9, 3, 2), (2, 3, 7, 6), (15, 13, 5, 4), (4, 5, 1, 0), (12, 15, 4, 0), (13, 14, 1, 5), (7, 3, 9, 11), (2, 6, 10, 8), (6, 7, 11, 10), (18, 16, 9, 8), (0, 1, 14, 12), (19, 16, 14, 13), (18, 17, 15, 12), (17, 19, 13, 15), (10, 11, 19, 17), (8, 10, 17, 18), (11, 9, 16, 19), (12, 14, 16, 18)])
me_cube_022.polygons.foreach_set('use_smooth', [True] * 18)
me_cube_022.use_remesh_preserve_volume = False
me_cube_022.use_remesh_preserve_attributes = False
me_cube_022.use_mirror_vertex_groups = False
me_cube_022.update()
me_cube_023 = bpy.data.meshes.new('Cube.023')
me_cube_023.from_pydata([(-0.1383, 4.098e-08, -0.06699), (-0.1383, -7.823e-08, 0.06908), (0.1434, 1.501, -0.02646), (0.1434, 1.501, 0.02855), (0.06049, 4.098e-08, -0.06699), (0.0605, -7.823e-08, 0.06908), (0.3804, 1.742, -0.02646), (0.3804, 1.742, 0.02855), (-0.08454, 1.08, -0.04125), (-0.08454, 1.08, 0.04333), (0.06879, 1.251, -0.04125), (0.06879, 1.251, 0.04333), (-0.1362, 0.03267, -0.06621), (0.05909, 0.03807, 0.0683), (-0.1362, 0.03267, 0.0683), (0.05909, 0.03807, -0.06621), (-0.1539, 0.5562, 0.05581), (0.01585, 0.648, -0.05373), (-0.1539, 0.5562, -0.05373), (0.01585, 0.648, 0.05581)], [], [(8, 9, 3, 2), (2, 3, 7, 6), (15, 13, 5, 4), (4, 5, 1, 0), (12, 15, 4, 0), (13, 14, 1, 5), (7, 3, 9, 11), (2, 6, 10, 8), (6, 7, 11, 10), (18, 16, 9, 8), (0, 1, 14, 12), (19, 16, 14, 13), (18, 17, 15, 12), (17, 19, 13, 15), (10, 11, 19, 17), (8, 10, 17, 18), (11, 9, 16, 19), (12, 14, 16, 18)])
me_cube_023.polygons.foreach_set('use_smooth', [True] * 18)
me_cube_023.use_remesh_preserve_volume = False
me_cube_023.use_remesh_preserve_attributes = False
me_cube_023.use_mirror_vertex_groups = False
me_cube_023.update()
me_cube_024 = bpy.data.meshes.new('Cube.024')
me_cube_024.from_pydata([(-0.1383, 4.098e-08, -0.06699), (-0.1383, -7.823e-08, 0.06908), (0.1434, 1.501, -0.02646), (0.1434, 1.501, 0.02855), (0.06049, 4.098e-08, -0.06699), (0.0605, -7.823e-08, 0.06908), (0.3804, 1.742, -0.02646), (0.3804, 1.742, 0.02855), (-0.08454, 1.08, -0.04125), (-0.08454, 1.08, 0.04333), (0.06879, 1.251, -0.04125), (0.06879, 1.251, 0.04333), (-0.1362, 0.03267, -0.06621), (0.05909, 0.03807, 0.0683), (-0.1362, 0.03267, 0.0683), (0.05909, 0.03807, -0.06621), (-0.1539, 0.5562, 0.05581), (0.01585, 0.648, -0.05373), (-0.1539, 0.5562, -0.05373), (0.01585, 0.648, 0.05581)], [], [(8, 9, 3, 2), (2, 3, 7, 6), (15, 13, 5, 4), (4, 5, 1, 0), (12, 15, 4, 0), (13, 14, 1, 5), (7, 3, 9, 11), (2, 6, 10, 8), (6, 7, 11, 10), (18, 16, 9, 8), (0, 1, 14, 12), (19, 16, 14, 13), (18, 17, 15, 12), (17, 19, 13, 15), (10, 11, 19, 17), (8, 10, 17, 18), (11, 9, 16, 19), (12, 14, 16, 18)])
me_cube_024.polygons.foreach_set('use_smooth', [True] * 18)
me_cube_024.use_remesh_preserve_volume = False
me_cube_024.use_remesh_preserve_attributes = False
me_cube_024.use_mirror_vertex_groups = False
me_cube_024.update()
me_cube_025 = bpy.data.meshes.new('Cube.025')
me_cube_025.from_pydata([(-0.1383, 4.098e-08, -0.06699), (-0.1383, -7.823e-08, 0.06908), (0.1434, 1.501, -0.02646), (0.1434, 1.501, 0.02855), (0.06049, 4.098e-08, -0.06699), (0.0605, -7.823e-08, 0.06908), (0.3804, 1.742, -0.02646), (0.3804, 1.742, 0.02855), (-0.08454, 1.08, -0.04125), (-0.08454, 1.08, 0.04333), (0.06879, 1.251, -0.04125), (0.06879, 1.251, 0.04333), (-0.1362, 0.03267, -0.06621), (0.05909, 0.03807, 0.0683), (-0.1362, 0.03267, 0.0683), (0.05909, 0.03807, -0.06621), (-0.1539, 0.5562, 0.05581), (0.01585, 0.648, -0.05373), (-0.1539, 0.5562, -0.05373), (0.01585, 0.648, 0.05581)], [], [(8, 9, 3, 2), (2, 3, 7, 6), (15, 13, 5, 4), (4, 5, 1, 0), (12, 15, 4, 0), (13, 14, 1, 5), (7, 3, 9, 11), (2, 6, 10, 8), (6, 7, 11, 10), (18, 16, 9, 8), (0, 1, 14, 12), (19, 16, 14, 13), (18, 17, 15, 12), (17, 19, 13, 15), (10, 11, 19, 17), (8, 10, 17, 18), (11, 9, 16, 19), (12, 14, 16, 18)])
me_cube_025.polygons.foreach_set('use_smooth', [True] * 18)
me_cube_025.use_remesh_preserve_volume = False
me_cube_025.use_remesh_preserve_attributes = False
me_cube_025.use_mirror_vertex_groups = False
me_cube_025.update()
me_cube = bpy.data.meshes.new('Cube')
me_cube.from_pydata([(0.03613, 1.706, -0.8769), (0.7881, -2.212, -0.988), (0.03613, 1.668, -0.1996), (1.224, -0.06584, -1.076), (1.098, 0.005377, 0.6741), (0.1769, 0.7586, -0.705), (0.1769, 0.7586, 0.3046), (1.41, -1.083, -1.208), (1.224, -0.762, 0.7643), (1.021, -2.058, -1.229), (0.0, 1.712, -0.9805), (0.0, -2.441, -0.9894), (0.0, 1.668, -0.1996), (-1.192e-07, 0.01626, 1.51), (0.0, -0.09793, -1.626), (1.192e-07, 0.7586, -0.9305), (-2.98e-07, -0.7168, 1.55), (0.0, -1.151, -1.721), (0.0, -2.126, -1.229), (0.03613, 1.69, -0.59), (1.499, -0.0394, -0.2434), (0.1769, 0.7586, -0.3129), (1.621, -0.9941, -0.5382), (0.03908, 2.593, -1.372), (0.03908, 2.375, 0.0963), (0.0, 2.593, -1.372), (0.0, 2.375, 0.0963), (0.03908, 2.827, -0.7836), (0.0, 2.827, -0.7836), (0.7379, 0.1939, -1.052), (0.7379, 0.2454, 0.6276), (0.0, 0.182, -1.491), (0.0, 0.2526, 1.126), (0.7379, 0.2159, -0.2426), (0.673, 0.01311, 1.268), (0.08845, 0.7586, 0.3046), (0.7998, -0.7313, 1.298), (0.0259, 1.712, -0.9805), (0.3488, -2.398, -0.9894), (0.0259, 1.668, -0.1996), (0.5, -0.09793, -1.626), (0.0212, 0.7586, -0.9305), (0.5995, -1.151, -1.721), (0.4973, -2.113, -1.229), (0.01572, 2.593, -1.372), (0.01572, 2.375, 0.0963), (0.01572, 2.827, -0.7836), (0.04726, 0.2526, 1.126), (0.369, 0.182, -1.491), (0.0, 2.008, 0.4508), (0.0, 1.463, 1.052), (0.0, 0.8523, 1.329), (0.03829, 1.463, 1.052), (0.02394, 2.008, 0.4508), (0.04726, 0.8523, 1.329), (0.03598, 1.706, -0.1874), (0.0, 1.706, -0.1874), (0.0, 1.755, -0.9987), (0.03598, 1.755, -0.9987), (0.03598, 1.732, -0.5987), (0.02558, 1.706, -0.1874), (0.02558, 1.755, -0.9987), (0.8979, -1.513, 0.2167), (0.0, -1.513, 0.4674), (0.643, -1.942, -0.2631), (1.159, -1.418, -0.5026), (0.0, -2.152, -0.2423), (0.3898, -1.513, 0.4674), (0.308, -2.12, -0.2438), (0.8857, -0.9027, 0.1584), (0.0, -0.9027, 0.3224), (0.5653, -1.676, -0.2565), (1.095, -1.376, -0.3935), (0.0, -1.856, -0.2233), (0.2897, -0.9027, 0.3224), (0.2631, -1.789, -0.2265), (0.7518, -0.7626, 0.1088), (0.0, -0.7593, 0.1008), (0.437, -1.084, -0.2233), (0.8728, -0.7727, -0.1995), (0.0, -1.191, -0.2233), (0.2897, -0.7593, 0.1008), (0.2415, -1.133, -0.2233), (1.105, -1.536, 0.2903), (1.123, -1.533, 0.3039), (0.0, -1.595, 0.5491), (0.0, -1.597, 0.5737), (0.6838, -2.096, -0.2389), (0.7006, -2.122, -0.2629), (1.294, -1.478, -0.5218), (1.322, -1.461, -0.5551), (0.0, -2.304, -0.2628), (0.0, -2.274, -0.2389), (0.5644, -1.595, 0.5711), (0.5504, -1.595, 0.5491), (0.3488, -2.284, -0.263), (0.3395, -2.256, -0.2389), (1.247, -1.501, -1.319), (0.0, -1.555, -1.605), (0.5794, -1.555, -1.605), (1.019, -1.151, 0.7064), (0.8423, -1.144, 0.8477), (1.496, -1.217, -0.4682), (0.0, -1.267, 0.9878), (1.157, -1.774, -1.262), (0.7547, -1.347, 0.7711), (-7.851e-08, -1.344, 0.9096), (0.0, -1.846, -1.404), (0.5504, -1.843, -1.404), (0.9714, -1.35, 0.6094), (1.409, -1.339, -0.5117), (0.9884, -1.162, 0.6856), (0.8331, -1.155, 0.8082), (0.7504, -1.34, 0.7435), (0.9445, -1.343, 0.597), (0.9665, -1.164, 0.6547), (0.8112, -1.157, 0.7773), (0.7284, -1.343, 0.7126), (0.9226, -1.346, 0.5661), (0.1541, 0.01554, 1.455), (0.0726, -1.268, 0.9727), (0.2616, -0.7215, 1.467), (0.07099, -1.344, 0.8971), (0.0, -2.229, 1.95), (0.0, -2.17, 1.722), (0.09722, -2.202, 1.932), (0.09375, -2.148, 1.708), (0.07673, -1.262, 0.9996), (0.07511, -1.339, 0.9256), (0.0, -1.339, 0.938), (0.0, -1.261, 1.015), (0.06911, -1.432, 1.479), (0.0, -1.432, 1.493), (0.06749, -1.504, 1.412), (0.0, -1.504, 1.424), (0.0, -2.366, 1.878), (0.0, -2.305, 1.653), (0.1205, -2.352, 1.86), (0.1171, -2.292, 1.64), (0.0, -2.517, 1.744), (0.0, -2.496, 1.667), (0.07234, -2.516, 1.737), (0.07114, -2.495, 1.661), (0.08233, 0.8392, 0.3889), (0.0, 0.3257, 1.151), (0.04726, 0.3257, 1.151), (0.0, 1.72, -0.118), (0.02566, 1.72, -0.118), (0.8619, -1.249, 0.7884), (0.8058, -1.255, 0.79), (0.7794, -1.256, 0.7848), (0.7543, -1.257, 0.7747), (0.7317, -1.256, 0.76), (0.7124, -1.254, 0.7414), (0.697, -1.251, 0.7194), (0.888, -1.231, 0.7787), (0.8648, -1.222, 0.7893), (0.8369, -1.213, 0.7913), (0.8111, -1.205, 0.7916), (0.7856, -1.197, 0.7868), (0.7613, -1.191, 0.7769), (0.7391, -1.186, 0.7623), (0.7199, -1.183, 0.7437), (0.7044, -1.181, 0.7216), (0.8945, -1.219, 0.7746), (0.8776, -1.199, 0.7811), (0.8554, -1.18, 0.7795), (0.8348, -1.163, 0.7766), (0.8134, -1.148, 0.7691), (0.7922, -1.136, 0.7572), (0.7719, -1.128, 0.7415), (0.7533, -1.124, 0.7224), (0.7372, -1.123, 0.7008), (0.9044, -1.213, 0.7669), (0.8969, -1.187, 0.7662), (0.8834, -1.162, 0.7578), (0.8704, -1.14, 0.749), (0.8553, -1.122, 0.7366), (0.8388, -1.107, 0.7211), (0.8213, -1.097, 0.7031), (0.8037, -1.092, 0.6833), (0.7866, -1.092, 0.6625), (0.9149, -1.214, 0.7579), (0.9175, -1.189, 0.7484), (0.9133, -1.165, 0.7319), (0.9085, -1.143, 0.7161), (0.9001, -1.125, 0.698), (0.8885, -1.111, 0.6782), (0.8741, -1.101, 0.6576), (0.8576, -1.096, 0.6369), (0.8394, -1.096, 0.6169), (0.9232, -1.221, 0.7498), (0.9339, -1.204, 0.7325), (0.9372, -1.186, 0.7089), (0.9388, -1.171, 0.6868), (0.9357, -1.158, 0.6635), (0.9281, -1.147, 0.6399), (0.9162, -1.139, 0.6169), (0.9004, -1.135, 0.5954), (0.8815, -1.134, 0.5763), (0.9272, -1.234, 0.7449), (0.9417, -1.228, 0.7229), (0.9485, -1.222, 0.6949), (0.9532, -1.216, 0.669), (0.9527, -1.21, 0.6425), (0.9469, -1.206, 0.6166), (0.9362, -1.202, 0.5922), (0.9208, -1.199, 0.5702), (0.9015, -1.197, 0.5515), (0.9258, -1.248, 0.7444), (0.9388, -1.255, 0.722), (0.9443, -1.261, 0.6936), (0.9479, -1.266, 0.6673), (0.9464, -1.269, 0.6406), (0.94, -1.271, 0.6145), (0.9288, -1.271, 0.5899), (0.9133, -1.269, 0.5679), (0.8941, -1.266, 0.5492), (0.9086, -1.239, 0.7636), (0.9192, -1.259, 0.7486), (0.926, -1.278, 0.7301), (0.9257, -1.294, 0.7054), (0.9242, -1.308, 0.6824), (0.9186, -1.319, 0.6583), (0.9091, -1.326, 0.6341), (0.896, -1.329, 0.6107), (0.8799, -1.329, 0.5891), (0.8613, -1.324, 0.5701), (0.9094, -1.265, 0.7562), (0.9067, -1.29, 0.7451), (0.8977, -1.311, 0.7271), (0.8886, -1.33, 0.71), (0.8767, -1.345, 0.6908), (0.8625, -1.355, 0.6702), (0.8466, -1.36, 0.6491), (0.8295, -1.36, 0.6282), (0.8119, -1.355, 0.6084), (0.8989, -1.265, 0.7652), (0.8861, -1.288, 0.7629), (0.8678, -1.309, 0.753), (0.8505, -1.327, 0.7429), (0.832, -1.341, 0.7294), (0.8128, -1.351, 0.7132), (0.7938, -1.356, 0.6947), (0.7756, -1.356, 0.6747), (0.759, -1.351, 0.654), (0.8905, -1.257, 0.7733), (0.8697, -1.273, 0.7787), (0.844, -1.287, 0.776), (0.8202, -1.3, 0.7721), (0.7963, -1.309, 0.7639), (0.7732, -1.315, 0.7514), (0.7517, -1.318, 0.7353), (0.7328, -1.317, 0.7161), (0.717, -1.313, 0.6946), (0.8865, -1.245, 0.7782), (0.8327, -1.252, 0.79), (0.0, 1.662, -1.316), (0.0, 0.9896, -1.127), (0.009332, 1.662, -1.316), (0.03776, 0.9896, -1.127), (0.01349, 0.7796, -0.9483), (0.01435, 1.708, -1.011), (0.0, 0.7796, -0.9483), (0.0, 1.708, -1.011), (1.286, -0.0514, -1.098), (1.371, -0.649, -1.173), (1.552, -0.03209, -0.2895), (1.612, -0.5954, -0.5103), (1.104, 0.2026, -1.066), (1.299, 0.229, -0.1004), (1.167, 0.217, -1.087), (1.362, 0.2434, -0.1218), (1.362, -0.05262, -0.6599), (0.1769, 0.7586, -0.509), (1.54, -1.028, -0.7947), (0.03613, 1.698, -0.7335), (0.03908, 2.71, -1.078), (0.0, 2.71, -1.078), (0.7379, 0.2049, -0.6475), (0.01572, 2.71, -1.078), (0.03598, 1.743, -0.7987), (0.7443, -2.236, -0.6255), (0.3488, -2.41, -0.6262), (1.241, -1.649, -0.8611), (0.0, -2.441, -0.6261), (1.391, -1.338, -0.8288), (1.315, -1.494, -0.848), (1.513, -0.04063, -0.647), (1.593, -0.6113, -0.7071), (1.192, 0.421, -0.583), (1.344, 0.4355, -0.6044), (0.0897, -1.748, 1.819), (0.0, -1.752, 1.846), (0.08673, -1.859, 1.66), (0.0, -1.863, 1.682)], [], [(33, 30, 4, 20), (19, 2, 6, 21), (20, 4, 8, 22), (89, 83, 62, 65), (108, 43, 18, 107), (94, 85, 63, 67), (40, 42, 17, 14), (34, 119, 121, 36), (147, 146, 49, 53), (262, 261, 260, 259), (48, 40, 14, 31), (47, 119, 34), (61, 57, 25, 44), (43, 38, 11, 18), (92, 96, 68, 66), (60, 55, 24, 45), (283, 95, 91, 285), (7, 3, 265, 266), (276, 19, 21, 274), (279, 33, 20, 273), (87, 89, 65, 64), (280, 44, 25, 278), (45, 46, 28, 26), (281, 58, 23, 277), (55, 59, 27, 24), (274, 21, 33, 279), (145, 143, 52, 54), (41, 48, 31, 15), (21, 6, 30, 33), (5, 29, 48, 41), (6, 35, 47, 30), (24, 27, 46, 45), (277, 23, 44, 280), (56, 60, 45, 26), (96, 87, 64, 68), (9, 1, 38, 43), (58, 61, 44, 23), (30, 47, 34, 4), (29, 3, 40, 48), (0, 5, 41, 37), (2, 39, 35, 6), (4, 34, 36, 8), (3, 7, 42, 40), (83, 94, 67, 62), (104, 9, 43, 108), (53, 49, 50, 52), (52, 50, 51, 54), (143, 147, 53, 52), (144, 145, 54, 51), (0, 37, 61, 58), (12, 39, 60, 56), (2, 19, 59, 55), (276, 0, 58, 281), (39, 2, 55, 60), (37, 10, 57, 61), (110, 109, 84, 90), (287, 110, 90, 284), (284, 90, 88, 282), (105, 122, 86, 93), (282, 88, 95, 283), (62, 67, 74, 69), (68, 64, 71, 75), (64, 65, 72, 71), (65, 62, 69, 72), (67, 63, 70, 74), (66, 68, 75, 73), (75, 71, 78, 82), (71, 72, 79, 78), (72, 69, 76, 79), (74, 70, 77, 81), (73, 75, 82, 80), (69, 74, 81, 76), (81, 78, 79, 76), (77, 82, 78, 81), (82, 77, 80), (94, 83, 84, 93), (83, 89, 90, 84), (96, 92, 91, 95), (89, 87, 88, 90), (85, 94, 93, 86), (87, 96, 95, 88), (109, 105, 93, 84), (8, 36, 101, 100), (36, 121, 120, 101), (275, 22, 102, 286), (22, 8, 100, 102), (7, 97, 99, 42), (42, 99, 98, 17), (105, 109, 114, 113), (101, 120, 122, 105), (286, 102, 110, 287), (102, 100, 109, 110), (97, 104, 108, 99), (99, 108, 107, 98), (100, 101, 112, 111), (109, 100, 111, 114), (101, 105, 113, 112), (113, 114, 118, 117), (111, 112, 116, 115), (112, 113, 117, 116), (114, 111, 115, 118), (120, 121, 16, 103), (86, 122, 106), (121, 119, 13, 16), (294, 292, 125, 126), (119, 47, 32, 13), (126, 125, 137, 138), (295, 294, 126, 124), (292, 293, 123, 125), (120, 103, 130, 127), (106, 122, 128, 129), (122, 120, 127, 128), (127, 130, 132, 131), (129, 128, 133, 134), (128, 127, 131, 133), (136, 138, 142, 140), (125, 123, 135, 137), (124, 126, 138, 136), (142, 141, 139, 140), (138, 137, 141, 142), (137, 135, 139, 141), (32, 47, 145, 144), (35, 39, 147, 143), (47, 35, 143, 145), (39, 12, 146, 147), (255, 218, 155), (154, 153, 162, 163), (148, 255, 155, 156), (256, 148, 156, 157), (149, 256, 157, 158), (150, 149, 158, 159), (151, 150, 159, 160), (152, 151, 160, 161), (153, 152, 161, 162), (162, 161, 170, 171), (155, 218, 164), (163, 162, 171, 172), (156, 155, 164, 165), (157, 156, 165, 166), (158, 157, 166, 167), (159, 158, 167, 168), (160, 159, 168, 169), (161, 160, 169, 170), (167, 166, 175, 176), (168, 167, 176, 177), (169, 168, 177, 178), (170, 169, 178, 179), (171, 170, 179, 180), (164, 218, 173), (172, 171, 180, 181), (165, 164, 173, 174), (166, 165, 174, 175), (180, 179, 188, 189), (173, 218, 182), (181, 180, 189, 190), (174, 173, 182, 183), (175, 174, 183, 184), (176, 175, 184, 185), (177, 176, 185, 186), (178, 177, 186, 187), (179, 178, 187, 188), (186, 185, 194, 195), (187, 186, 195, 196), (188, 187, 196, 197), (189, 188, 197, 198), (182, 218, 191), (190, 189, 198, 199), (183, 182, 191, 192), (184, 183, 192, 193), (185, 184, 193, 194), (191, 218, 200), (199, 198, 207, 208), (192, 191, 200, 201), (193, 192, 201, 202), (194, 193, 202, 203), (195, 194, 203, 204), (196, 195, 204, 205), (197, 196, 205, 206), (198, 197, 206, 207), (204, 203, 212, 213), (205, 204, 213, 214), (206, 205, 214, 215), (207, 206, 215, 216), (200, 218, 209), (208, 207, 216, 217), (201, 200, 209, 210), (202, 201, 210, 211), (203, 202, 211, 212), (217, 216, 226, 227), (210, 209, 219, 220), (211, 210, 220, 221), (212, 211, 221, 222), (213, 212, 222, 223), (214, 213, 223, 224), (215, 214, 224, 225), (216, 215, 225, 226), (209, 218, 219), (224, 223, 232, 233), (225, 224, 233, 234), (226, 225, 234, 235), (219, 218, 228), (227, 226, 235, 236), (220, 219, 228, 229), (221, 220, 229, 230), (222, 221, 230, 231), (223, 222, 231, 232), (230, 229, 238, 239), (231, 230, 239, 240), (232, 231, 240, 241), (233, 232, 241, 242), (234, 233, 242, 243), (235, 234, 243, 244), (228, 218, 237), (236, 235, 244, 245), (229, 228, 237, 238), (243, 242, 251, 252), (244, 243, 252, 253), (237, 218, 246), (245, 244, 253, 254), (238, 237, 246, 247), (239, 238, 247, 248), (240, 239, 248, 249), (241, 240, 249, 250), (242, 241, 250, 251), (248, 247, 148, 256), (249, 248, 256, 149), (250, 249, 149, 150), (251, 250, 150, 151), (252, 251, 151, 152), (253, 252, 152, 153), (246, 218, 255), (254, 253, 153, 154), (247, 246, 255, 148), (259, 260, 258, 257), (261, 263, 258, 260), (264, 262, 259, 257), (10, 37, 262, 264), (41, 15, 263, 261), (37, 41, 261, 262), (288, 267, 268, 289), (288, 265, 271, 291), (20, 22, 268, 267), (275, 7, 266, 289), (290, 270, 272, 291), (273, 20, 270, 290), (20, 267, 272, 270), (265, 3, 269, 271), (3, 273, 290, 269), (269, 290, 291, 271), (22, 275, 289, 268), (267, 288, 291, 272), (265, 288, 289, 266), (97, 286, 287, 104), (7, 275, 286, 97), (1, 282, 283, 38), (9, 284, 282, 1), (104, 287, 284, 9), (19, 276, 281, 59), (27, 277, 280, 46), (5, 274, 279, 29), (59, 281, 277, 27), (46, 280, 278, 28), (29, 279, 273, 3), (0, 276, 274, 5), (38, 283, 285, 11), (131, 132, 293, 292), (134, 133, 294, 295), (133, 131, 292, 294)])
me_cube.polygons.foreach_set('use_smooth', [True] * 268)
me_cube.polygons.foreach_set('material_index', [0, 0, 0, 0, 0, 0, 0, 0, 0, 0, 0, 0, 0, 0, 0, 0, 0, 0, 0, 0, 0, 0, 0, 0, 0, 0, 0, 0, 0, 0, 0, 0, 0, 0, 0, 0, 0, 0, 0, 0, 0, 0, 0, 0, 0, 0, 0, 0, 0, 0, 0, 0, 0, 0, 0, 0, 0, 0, 0, 0, 0, 0, 0, 0, 0, 0, 0, 0, 0, 0, 0, 0, 0, 0, 0, 0, 0, 0, 0, 0, 0, 0, 0, 0, 0, 0, 0, 0, 0, 0, 0, 0, 0, 0, 0, 0, 0, 0, 0, 0, 0, 0, 0, 0, 0, 0, 0, 0, 0, 0, 0, 0, 0, 0, 0, 1, 0, 0, 1, 1, 1, 0, 0, 0, 0, 0, 0, 0, 0, 0, 0, 0, 0, 0, 0, 0, 0, 0, 0, 0, 0, 0, 0, 0, 0, 0, 0, 0, 0, 0, 0, 0, 0, 0, 0, 0, 0, 0, 0, 0, 0, 0, 0, 0, 0, 0, 0, 0, 0, 0, 0, 0, 0, 0, 0, 0, 0, 0, 0, 0, 0, 0, 0, 0, 0, 0, 0, 0, 0, 0, 0, 0, 0, 0, 0, 0, 0, 0, 0, 0, 0, 0, 0, 0, 0, 0, 0, 0, 0, 0, 0, 0, 0, 0, 0, 0, 0, 0, 0, 0, 0, 0, 0, 0, 0, 0, 0, 0, 0, 0, 0, 0, 0, 0, 0, 0, 0, 0, 0, 0, 0, 0, 0, 0, 0, 0, 0, 0, 0, 0, 0, 0, 0, 0, 0, 0, 0, 0, 0, 0, 0, 0, 0, 0, 0, 0, 0, 0])
me_cube.materials.append(mat_material)
me_cube.materials.append(mat_material_001)
me_cube.use_remesh_preserve_volume = False
me_cube.use_remesh_preserve_attributes = False
me_cube.use_mirror_vertex_groups = False
me_cube.update()

# ---- objects
ob_cube_097 = bpy.data.objects.new('Cube.097', me_cube_031)
ob_cube_096 = bpy.data.objects.new('Cube.096', me_cube_030)
ob_cube_095 = bpy.data.objects.new('Cube.095', me_cube_029)
ob_cube_094 = bpy.data.objects.new('Cube.094', me_cube_028)
ob_cube_093 = bpy.data.objects.new('Cube.093', me_cube_027)
ob_cube_092 = bpy.data.objects.new('Cube.092', me_cube_026)
ob_cube_091 = bpy.data.objects.new('Cube.091', me_cube_001)
ob_cube_090 = bpy.data.objects.new('Cube.090', me_cube_002)
ob_cube_089 = bpy.data.objects.new('Cube.089', me_cube_003)
ob_cube_088 = bpy.data.objects.new('Cube.088', me_cube_004)
ob_cube_087 = bpy.data.objects.new('Cube.087', me_cube_005)
ob_cube_086 = bpy.data.objects.new('Cube.086', me_cube_006)
ob_cube_085 = bpy.data.objects.new('Cube.085', me_cube_007)
ob_cube_084 = bpy.data.objects.new('Cube.084', me_cube_008)
ob_cube_083 = bpy.data.objects.new('Cube.083', me_cube_009)
ob_cube_082 = bpy.data.objects.new('Cube.082', me_cube_010)
ob_cube_081 = bpy.data.objects.new('Cube.081', me_cube_011)
ob_cube_080 = bpy.data.objects.new('Cube.080', me_cube_012)
ob_cube_079 = bpy.data.objects.new('Cube.079', me_cube_013)
ob_cube_078 = bpy.data.objects.new('Cube.078', me_cube_014)
ob_cube_077 = bpy.data.objects.new('Cube.077', me_cube_015)
ob_cube_076 = bpy.data.objects.new('Cube.076', me_cube_016)
ob_cube_075 = bpy.data.objects.new('Cube.075', me_cube_017)
ob_cube_074 = bpy.data.objects.new('Cube.074', me_cube_018)
ob_cube_073 = bpy.data.objects.new('Cube.073', me_cube_019)
ob_cube_072 = bpy.data.objects.new('Cube.072', me_cube_020)
ob_cube_071 = bpy.data.objects.new('Cube.071', me_cube_020)
ob_cube_070 = bpy.data.objects.new('Cube.070', me_cube_019)
ob_cube_069 = bpy.data.objects.new('Cube.069', me_cube_018)
ob_cube_068 = bpy.data.objects.new('Cube.068', me_cube_017)
ob_cube_067 = bpy.data.objects.new('Cube.067', me_cube_016)
ob_cube_066 = bpy.data.objects.new('Cube.066', me_cube_015)
ob_cube_065 = bpy.data.objects.new('Cube.065', me_cube_014)
ob_cube_064 = bpy.data.objects.new('Cube.064', me_cube_013)
ob_cube_063 = bpy.data.objects.new('Cube.063', me_cube_012)
ob_cube_062 = bpy.data.objects.new('Cube.062', me_cube_011)
ob_cube_061 = bpy.data.objects.new('Cube.061', me_cube_010)
ob_cube_060 = bpy.data.objects.new('Cube.060', me_cube_009)
ob_cube_059 = bpy.data.objects.new('Cube.059', me_cube_008)
ob_cube_058 = bpy.data.objects.new('Cube.058', me_cube_007)
ob_cube_057 = bpy.data.objects.new('Cube.057', me_cube_006)
ob_cube_056 = bpy.data.objects.new('Cube.056', me_cube_005)
ob_cube_055 = bpy.data.objects.new('Cube.055', me_cube_004)
ob_cube_054 = bpy.data.objects.new('Cube.054', me_cube_003)
ob_cube_053 = bpy.data.objects.new('Cube.053', me_cube_002)
ob_cube_052 = bpy.data.objects.new('Cube.052', me_cube_001)
ob_cube_051 = bpy.data.objects.new('Cube.051', me_cube_021)
ob_cube_050 = bpy.data.objects.new('Cube.050', me_cube_022)
ob_cube_049 = bpy.data.objects.new('Cube.049', me_cube_023)
ob_cube_048 = bpy.data.objects.new('Cube.048', me_cube_024)
ob_cube_047 = bpy.data.objects.new('Cube.047', me_cube_025)
ob_cube_046 = bpy.data.objects.new('Cube.046', me_cube_025)
ob_cube_045 = bpy.data.objects.new('Cube.045', me_cube_024)
ob_cube_044 = bpy.data.objects.new('Cube.044', me_cube_023)
ob_cube_043 = bpy.data.objects.new('Cube.043', me_cube_022)
ob_cube_042 = bpy.data.objects.new('Cube.042', me_cube_021)
ob_cube_041 = bpy.data.objects.new('Cube.041', me_cube_001)
ob_cube_040 = bpy.data.objects.new('Cube.040', me_cube_002)
ob_cube_039 = bpy.data.objects.new('Cube.039', me_cube_003)
ob_cube_038 = bpy.data.objects.new('Cube.038', me_cube_004)
ob_cube_037 = bpy.data.objects.new('Cube.037', me_cube_005)
ob_cube_036 = bpy.data.objects.new('Cube.036', me_cube_006)
ob_cube_035 = bpy.data.objects.new('Cube.035', me_cube_007)
ob_cube_034 = bpy.data.objects.new('Cube.034', me_cube_008)
ob_cube_033 = bpy.data.objects.new('Cube.033', me_cube_009)
ob_cube_032 = bpy.data.objects.new('Cube.032', me_cube_010)
ob_cube_031 = bpy.data.objects.new('Cube.031', me_cube_011)
ob_cube_030 = bpy.data.objects.new('Cube.030', me_cube_012)
ob_cube_029 = bpy.data.objects.new('Cube.029', me_cube_013)
ob_cube_028 = bpy.data.objects.new('Cube.028', me_cube_014)
ob_cube_027 = bpy.data.objects.new('Cube.027', me_cube_015)
ob_cube_025 = bpy.data.objects.new('Cube.025', me_cube_017)
ob_cube_024 = bpy.data.objects.new('Cube.024', me_cube_018)
ob_cube_023 = bpy.data.objects.new('Cube.023', me_cube_019)
ob_cube_022 = bpy.data.objects.new('Cube.022', me_cube_020)
ob_cube_021 = bpy.data.objects.new('Cube.021', me_cube_020)
ob_cube_020 = bpy.data.objects.new('Cube.020', me_cube_019)
ob_cube_019 = bpy.data.objects.new('Cube.019', me_cube_018)
ob_cube_018 = bpy.data.objects.new('Cube.018', me_cube_017)
ob_cube_017 = bpy.data.objects.new('Cube.017', me_cube_016)
ob_cube_016 = bpy.data.objects.new('Cube.016', me_cube_015)
ob_cube_015 = bpy.data.objects.new('Cube.015', me_cube_014)
ob_cube_014 = bpy.data.objects.new('Cube.014', me_cube_013)
ob_cube_013 = bpy.data.objects.new('Cube.013', me_cube_012)
ob_cube_012 = bpy.data.objects.new('Cube.012', me_cube_011)
ob_cube_011 = bpy.data.objects.new('Cube.011', me_cube_010)
ob_cube_010 = bpy.data.objects.new('Cube.010', me_cube_009)
ob_cube_009 = bpy.data.objects.new('Cube.009', me_cube_008)
ob_cube_008 = bpy.data.objects.new('Cube.008', me_cube_007)
ob_cube_007 = bpy.data.objects.new('Cube.007', me_cube_006)
ob_cube_006 = bpy.data.objects.new('Cube.006', me_cube_005)
ob_cube_005 = bpy.data.objects.new('Cube.005', me_cube_004)
ob_cube_004 = bpy.data.objects.new('Cube.004', me_cube_003)
ob_cube_003 = bpy.data.objects.new('Cube.003', me_cube_002)
ob_cube_002 = bpy.data.objects.new('Cube.002', me_cube_001)
ob_cube = bpy.data.objects.new('Cube', me_cube)
ob_lamp = bpy.data.objects.new('Lamp', light_lamp)
ob_camera = bpy.data.objects.new('Camera', cam_camera)
ob_cube_001 = bpy.data.objects.new('Cube.001', me_cube_001)

# ---- transforms, parenting, visibility, modifiers, constraints
ob_cube_097.location = (-0.001226, -1.503, 0.5214)
ob_cube_097.rotation_euler = (1.935, 1.155, 1.862)
ob_cube_097.scale = (0.1721, -0.1721, -0.1721)
ob_cube_097.lineart.crease_threshold = 0.0
_m = ob_cube_097.modifiers.new('Subsurf', 'SUBSURF')
_m.uv_smooth = 'PRESERVE_CORNERS'
_m.quality = 2
_m.levels = 2
_m.show_only_control_edges = False
ob_cube_096.location = (0.04441, -1.509, 0.4684)
ob_cube_096.rotation_euler = (1.935, 1.155, 1.862)
ob_cube_096.scale = (0.1721, -0.1721, -0.1721)
ob_cube_096.lineart.crease_threshold = 0.0
_m = ob_cube_096.modifiers.new('Subsurf', 'SUBSURF')
_m.uv_smooth = 'PRESERVE_CORNERS'
_m.quality = 2
_m.levels = 2
_m.show_only_control_edges = False
ob_cube_095.location = (-0.06737, -1.52, 0.4916)
ob_cube_095.rotation_euler = (1.935, 1.155, 1.862)
ob_cube_095.scale = (0.1721, -0.1721, -0.1721)
ob_cube_095.lineart.crease_threshold = 0.0
_m = ob_cube_095.modifiers.new('Subsurf', 'SUBSURF')
_m.uv_smooth = 'PRESERVE_CORNERS'
_m.quality = 2
_m.levels = 2
_m.show_only_control_edges = False
ob_cube_094.location = (0.0547, -2.211, -0.278)
ob_cube_094.rotation_euler = (1.571, 0.3954, 1.586)
ob_cube_094.scale = (0.1721, 0.1721, -0.1721)
ob_cube_094.lineart.crease_threshold = 0.0
_m = ob_cube_094.modifiers.new('Subsurf', 'SUBSURF')
_m.uv_smooth = 'PRESERVE_CORNERS'
_m.quality = 2
_m.levels = 2
_m.show_only_control_edges = False
ob_cube_093.location = (0.007075, -2.162, -0.278)
ob_cube_093.rotation_euler = (1.571, 0.3954, 1.586)
ob_cube_093.scale = (0.1721, 0.1721, -0.1721)
ob_cube_093.lineart.crease_threshold = 0.0
_m = ob_cube_093.modifiers.new('Subsurf', 'SUBSURF')
_m.uv_smooth = 'PRESERVE_CORNERS'
_m.quality = 2
_m.levels = 2
_m.show_only_control_edges = False
ob_cube_092.location = (-0.06777, -2.235, -0.278)
ob_cube_092.rotation_euler = (1.571, 0.3954, 1.586)
ob_cube_092.scale = (0.1721, 0.1721, -0.1721)
ob_cube_092.lineart.crease_threshold = 0.0
_m = ob_cube_092.modifiers.new('Subsurf', 'SUBSURF')
_m.uv_smooth = 'PRESERVE_CORNERS'
_m.quality = 2
_m.levels = 2
_m.show_only_control_edges = False
ob_cube_091.location = (-0.7018, -1.973, -0.3121)
ob_cube_091.rotation_euler = (1.571, 0.3954, 1.765)
ob_cube_091.scale = (0.2053, 0.2053, -0.2053)
ob_cube_091.lineart.crease_threshold = 0.0
_m = ob_cube_091.modifiers.new('Subsurf', 'SUBSURF')
_m.uv_smooth = 'PRESERVE_CORNERS'
_m.quality = 2
_m.levels = 2
_m.show_only_control_edges = False
ob_cube_090.location = (-0.5719, -2.031, -0.278)
ob_cube_090.rotation_euler = (1.571, 0.3954, 1.586)
ob_cube_090.scale = (0.1721, 0.1721, -0.1721)
ob_cube_090.lineart.crease_threshold = 0.0
_m = ob_cube_090.modifiers.new('Subsurf', 'SUBSURF')
_m.uv_smooth = 'PRESERVE_CORNERS'
_m.quality = 2
_m.levels = 2
_m.show_only_control_edges = False
ob_cube_089.location = (-0.4568, -2.11, -0.278)
ob_cube_089.rotation_euler = (1.571, 0.3954, 1.586)
ob_cube_089.scale = (0.1721, 0.1721, -0.1721)
ob_cube_089.lineart.crease_threshold = 0.0
_m = ob_cube_089.modifiers.new('Subsurf', 'SUBSURF')
_m.uv_smooth = 'PRESERVE_CORNERS'
_m.quality = 2
_m.levels = 2
_m.show_only_control_edges = False
ob_cube_088.location = (-0.2927, -2.134, -0.278)
ob_cube_088.rotation_euler = (1.571, 0.3954, 1.586)
ob_cube_088.scale = (0.1721, 0.1721, -0.1721)
ob_cube_088.lineart.crease_threshold = 0.0
_m = ob_cube_088.modifiers.new('Subsurf', 'SUBSURF')
_m.uv_smooth = 'PRESERVE_CORNERS'
_m.quality = 2
_m.levels = 2
_m.show_only_control_edges = False
ob_cube_087.location = (-0.3466, -2.09, -0.278)
ob_cube_087.rotation_euler = (1.571, 0.3954, 1.586)
ob_cube_087.scale = (0.1721, 0.1721, -0.1721)
ob_cube_087.lineart.crease_threshold = 0.0
_m = ob_cube_087.modifiers.new('Subsurf', 'SUBSURF')
_m.uv_smooth = 'PRESERVE_CORNERS'
_m.quality = 2
_m.levels = 2
_m.show_only_control_edges = False
ob_cube_086.location = (-0.1408, -2.159, -0.278)
ob_cube_086.rotation_euler = (1.571, 0.3954, 1.586)
ob_cube_086.scale = (0.1721, 0.1721, -0.1721)
ob_cube_086.lineart.crease_threshold = 0.0
_m = ob_cube_086.modifiers.new('Subsurf', 'SUBSURF')
_m.uv_smooth = 'PRESERVE_CORNERS'
_m.quality = 2
_m.levels = 2
_m.show_only_control_edges = False
ob_cube_085.location = (-0.7301, -1.93, -0.329)
ob_cube_085.rotation_euler = (1.571, 0.3954, 1.799)
ob_cube_085.scale = (0.1721, 0.1721, -0.1721)
ob_cube_085.lineart.crease_threshold = 0.0
_m = ob_cube_085.modifiers.new('Subsurf', 'SUBSURF')
_m.uv_smooth = 'PRESERVE_CORNERS'
_m.quality = 2
_m.levels = 2
_m.show_only_control_edges = False
ob_cube_084.location = (-0.85, -1.807, -0.3844)
ob_cube_084.rotation_euler = (1.571, 0.3954, 1.799)
ob_cube_084.scale = (0.1721, 0.1721, -0.1721)
ob_cube_084.lineart.crease_threshold = 0.0
_m = ob_cube_084.modifiers.new('Subsurf', 'SUBSURF')
_m.uv_smooth = 'PRESERVE_CORNERS'
_m.quality = 2
_m.levels = 2
_m.show_only_control_edges = False
ob_cube_083.location = (-0.9574, -1.698, -0.3844)
ob_cube_083.rotation_euler = (1.571, 0.3954, 1.799)
ob_cube_083.scale = (0.1937, 0.1937, -0.1937)
ob_cube_083.lineart.crease_threshold = 0.0
_m = ob_cube_083.modifiers.new('Subsurf', 'SUBSURF')
_m.uv_smooth = 'PRESERVE_CORNERS'
_m.quality = 2
_m.levels = 2
_m.show_only_control_edges = False
ob_cube_082.location = (-0.7709, -1.882, -0.3844)
ob_cube_082.rotation_euler = (1.571, 0.3954, 1.799)
ob_cube_082.scale = (0.1937, 0.1937, -0.1937)
ob_cube_082.lineart.crease_threshold = 0.0
_m = ob_cube_082.modifiers.new('Subsurf', 'SUBSURF')
_m.uv_smooth = 'PRESERVE_CORNERS'
_m.quality = 2
_m.levels = 2
_m.show_only_control_edges = False
ob_cube_081.location = (-1.064, -1.609, -0.4413)
ob_cube_081.rotation_euler = (1.571, 0.3954, 1.799)
ob_cube_081.scale = (0.1937, 0.1937, -0.1937)
ob_cube_081.lineart.crease_threshold = 0.0
_m = ob_cube_081.modifiers.new('Subsurf', 'SUBSURF')
_m.uv_smooth = 'PRESERVE_CORNERS'
_m.quality = 2
_m.levels = 2
_m.show_only_control_edges = False
ob_cube_080.location = (-0.4568, -2.11, -0.278)
ob_cube_080.rotation_euler = (1.571, 0.3954, 1.586)
ob_cube_080.scale = (0.1721, 0.1721, -0.1721)
ob_cube_080.lineart.crease_threshold = 0.0
_m = ob_cube_080.modifiers.new('Subsurf', 'SUBSURF')
_m.uv_smooth = 'PRESERVE_CORNERS'
_m.quality = 2
_m.levels = 2
_m.show_only_control_edges = False
ob_cube_079.location = (-0.9225, -1.757, -0.4102)
ob_cube_079.rotation_euler = (1.571, 0.3954, 1.955)
ob_cube_079.scale = (0.1721, 0.1721, -0.1721)
ob_cube_079.lineart.crease_threshold = 0.0
_m = ob_cube_079.modifiers.new('Subsurf', 'SUBSURF')
_m.uv_smooth = 'PRESERVE_CORNERS'
_m.quality = 2
_m.levels = 2
_m.show_only_control_edges = False
ob_cube_078.location = (-0.9831, -1.643, -0.4102)
ob_cube_078.rotation_euler = (1.571, 0.3954, 1.955)
ob_cube_078.scale = (0.1721, 0.1721, -0.1721)
ob_cube_078.lineart.crease_threshold = 0.0
_m = ob_cube_078.modifiers.new('Subsurf', 'SUBSURF')
_m.uv_smooth = 'PRESERVE_CORNERS'
_m.quality = 2
_m.levels = 2
_m.show_only_control_edges = False
ob_cube_077.location = (-0.6028, -1.944, -0.278)
ob_cube_077.rotation_euler = (1.571, 0.3954, 1.719)
ob_cube_077.scale = (0.1721, 0.1721, -0.1721)
ob_cube_077.lineart.crease_threshold = 0.0
_m = ob_cube_077.modifiers.new('Subsurf', 'SUBSURF')
_m.uv_smooth = 'PRESERVE_CORNERS'
_m.quality = 2
_m.levels = 2
_m.show_only_control_edges = False
ob_cube_076.location = (-0.5076, -2.027, -0.278)
ob_cube_076.rotation_euler = (1.571, 0.3954, 1.586)
ob_cube_076.scale = (0.1721, 0.1721, -0.1721)
ob_cube_076.lineart.crease_threshold = 0.0
_m = ob_cube_076.modifiers.new('Subsurf', 'SUBSURF')
_m.uv_smooth = 'PRESERVE_CORNERS'
_m.quality = 2
_m.levels = 2
_m.show_only_control_edges = False
ob_cube_075.location = (-0.406, -2.142, -0.278)
ob_cube_075.rotation_euler = (1.571, 0.3954, 1.586)
ob_cube_075.scale = (0.1721, 0.1721, -0.1721)
ob_cube_075.lineart.crease_threshold = 0.0
_m = ob_cube_075.modifiers.new('Subsurf', 'SUBSURF')
_m.uv_smooth = 'PRESERVE_CORNERS'
_m.quality = 2
_m.levels = 2
_m.show_only_control_edges = False
ob_cube_074.location = (-0.3966, -1.975, -0.278)
ob_cube_074.rotation_euler = (1.571, 0.3954, 1.586)
ob_cube_074.scale = (0.1721, 0.1721, -0.1721)
ob_cube_074.lineart.crease_threshold = 0.0
_m = ob_cube_074.modifiers.new('Subsurf', 'SUBSURF')
_m.uv_smooth = 'PRESERVE_CORNERS'
_m.quality = 2
_m.levels = 2
_m.show_only_control_edges = False
ob_cube_073.location = (-0.2277, -2.22, -0.278)
ob_cube_073.rotation_euler = (1.571, 0.3954, 1.586)
ob_cube_073.scale = (0.1721, 0.1721, -0.1721)
ob_cube_073.lineart.crease_threshold = 0.0
_m = ob_cube_073.modifiers.new('Subsurf', 'SUBSURF')
_m.uv_smooth = 'PRESERVE_CORNERS'
_m.quality = 2
_m.levels = 2
_m.show_only_control_edges = False
ob_cube_072.location = (-0.1958, -2.112, -0.278)
ob_cube_072.rotation_euler = (1.571, 0.3954, 1.586)
ob_cube_072.scale = (0.1721, 0.1721, -0.1721)
ob_cube_072.lineart.crease_threshold = 0.0
_m = ob_cube_072.modifiers.new('Subsurf', 'SUBSURF')
_m.uv_smooth = 'PRESERVE_CORNERS'
_m.quality = 2
_m.levels = 2
_m.show_only_control_edges = False
ob_cube_071.location = (-0.1958, -1.502, 0.4451)
ob_cube_071.rotation_euler = (1.935, 1.155, 1.862)
ob_cube_071.scale = (0.1721, -0.1721, -0.1721)
ob_cube_071.lineart.crease_threshold = 0.0
_m = ob_cube_071.modifiers.new('Subsurf', 'SUBSURF')
_m.uv_smooth = 'PRESERVE_CORNERS'
_m.quality = 2
_m.levels = 2
_m.show_only_control_edges = False
ob_cube_070.location = (-0.2277, -1.578, 0.5218)
ob_cube_070.rotation_euler = (1.935, 1.155, 1.862)
ob_cube_070.scale = (0.1721, -0.1721, -0.1721)
ob_cube_070.lineart.crease_threshold = 0.0
_m = ob_cube_070.modifiers.new('Subsurf', 'SUBSURF')
_m.uv_smooth = 'PRESERVE_CORNERS'
_m.quality = 2
_m.levels = 2
_m.show_only_control_edges = False
ob_cube_069.location = (-0.3309, -1.565, 0.5271)
ob_cube_069.rotation_euler = (1.935, 1.155, 1.862)
ob_cube_069.scale = (0.1721, -0.1721, -0.1721)
ob_cube_069.lineart.crease_threshold = 0.0
_m = ob_cube_069.modifiers.new('Subsurf', 'SUBSURF')
_m.uv_smooth = 'PRESERVE_CORNERS'
_m.quality = 2
_m.levels = 2
_m.show_only_control_edges = False
ob_cube_068.location = (-0.406, -1.523, 0.4662)
ob_cube_068.rotation_euler = (1.935, 1.155, 1.862)
ob_cube_068.scale = (0.1721, -0.1721, -0.1721)
ob_cube_068.lineart.crease_threshold = 0.0
_m = ob_cube_068.modifiers.new('Subsurf', 'SUBSURF')
_m.uv_smooth = 'PRESERVE_CORNERS'
_m.quality = 2
_m.levels = 2
_m.show_only_control_edges = False
ob_cube_067.location = (-0.4577, -1.548, 0.4995)
ob_cube_067.rotation_euler = (1.935, 1.155, 1.862)
ob_cube_067.scale = (0.1721, -0.1721, -0.1721)
ob_cube_067.lineart.crease_threshold = 0.0
_m = ob_cube_067.modifiers.new('Subsurf', 'SUBSURF')
_m.uv_smooth = 'PRESERVE_CORNERS'
_m.quality = 2
_m.levels = 2
_m.show_only_control_edges = False
ob_cube_066.location = (-0.6098, -1.445, 0.4148)
ob_cube_066.rotation_euler = (2.117, 1.1, 2.12)
ob_cube_066.scale = (0.1721, -0.1721, -0.1721)
ob_cube_066.lineart.crease_threshold = 0.0
_m = ob_cube_066.modifiers.new('Subsurf', 'SUBSURF')
_m.uv_smooth = 'PRESERVE_CORNERS'
_m.quality = 2
_m.levels = 2
_m.show_only_control_edges = False
ob_cube_065.location = (-0.9831, -1.334, 0.1996)
ob_cube_065.rotation_euler = (2.592, 1.027, 2.689)
ob_cube_065.scale = (0.1721, -0.1721, -0.1721)
ob_cube_065.lineart.crease_threshold = 0.0
_m = ob_cube_065.modifiers.new('Subsurf', 'SUBSURF')
_m.uv_smooth = 'PRESERVE_CORNERS'
_m.quality = 2
_m.levels = 2
_m.show_only_control_edges = False
ob_cube_064.location = (-0.9225, -1.391, 0.3418)
ob_cube_064.rotation_euler = (2.319, 0.9678, 2.46)
ob_cube_064.scale = (0.1721, -0.1721, -0.1721)
ob_cube_064.lineart.crease_threshold = 0.0
_m = ob_cube_064.modifiers.new('Subsurf', 'SUBSURF')
_m.uv_smooth = 'PRESERVE_CORNERS'
_m.quality = 2
_m.levels = 2
_m.show_only_control_edges = False
ob_cube_063.location = (-0.4568, -1.501, 0.4434)
ob_cube_063.rotation_euler = (1.935, 1.155, 1.862)
ob_cube_063.scale = (0.1721, -0.1721, -0.1721)
ob_cube_063.lineart.crease_threshold = 0.0
_m = ob_cube_063.modifiers.new('Subsurf', 'SUBSURF')
_m.uv_smooth = 'PRESERVE_CORNERS'
_m.quality = 2
_m.levels = 2
_m.show_only_control_edges = False
ob_cube_062.location = (-1.072, -1.323, 0.1396)
ob_cube_062.rotation_euler = (2.498, 1.146, 2.516)
ob_cube_062.scale = (0.1937, -0.1937, -0.1937)
ob_cube_062.lineart.crease_threshold = 0.0
_m = ob_cube_062.modifiers.new('Subsurf', 'SUBSURF')
_m.uv_smooth = 'PRESERVE_CORNERS'
_m.quality = 2
_m.levels = 2
_m.show_only_control_edges = False
ob_cube_061.location = (-0.7709, -1.497, 0.4126)
ob_cube_061.rotation_euler = (2.201, 1.059, 2.25)
ob_cube_061.scale = (0.1937, -0.1937, -0.1937)
ob_cube_061.lineart.crease_threshold = 0.0
_m = ob_cube_061.modifiers.new('Subsurf', 'SUBSURF')
_m.uv_smooth = 'PRESERVE_CORNERS'
_m.quality = 2
_m.levels = 2
_m.show_only_control_edges = False
ob_cube_060.location = (-0.9574, -1.387, 0.2295)
ob_cube_060.rotation_euler = (2.498, 1.146, 2.516)
ob_cube_060.scale = (0.1937, -0.1937, -0.1937)
ob_cube_060.lineart.crease_threshold = 0.0
_m = ob_cube_060.modifiers.new('Subsurf', 'SUBSURF')
_m.uv_smooth = 'PRESERVE_CORNERS'
_m.quality = 2
_m.levels = 2
_m.show_only_control_edges = False
ob_cube_059.location = (-0.85, -1.444, 0.3591)
ob_cube_059.rotation_euler = (2.201, 1.059, 2.25)
ob_cube_059.scale = (0.1721, -0.1721, -0.1721)
ob_cube_059.lineart.crease_threshold = 0.0
_m = ob_cube_059.modifiers.new('Subsurf', 'SUBSURF')
_m.uv_smooth = 'PRESERVE_CORNERS'
_m.quality = 2
_m.levels = 2
_m.show_only_control_edges = False
ob_cube_058.location = (-0.7301, -1.422, 0.2709)
ob_cube_058.rotation_euler = (2.498, 1.146, 2.516)
ob_cube_058.scale = (0.1721, -0.1721, -0.1721)
ob_cube_058.lineart.crease_threshold = 0.0
_m = ob_cube_058.modifiers.new('Subsurf', 'SUBSURF')
_m.uv_smooth = 'PRESERVE_CORNERS'
_m.quality = 2
_m.levels = 2
_m.show_only_control_edges = False
ob_cube_057.location = (-0.1408, -1.535, 0.4784)
ob_cube_057.rotation_euler = (1.935, 1.155, 1.862)
ob_cube_057.scale = (0.1721, -0.1721, -0.1721)
ob_cube_057.lineart.crease_threshold = 0.0
_m = ob_cube_057.modifiers.new('Subsurf', 'SUBSURF')
_m.uv_smooth = 'PRESERVE_CORNERS'
_m.quality = 2
_m.levels = 2
_m.show_only_control_edges = False
ob_cube_056.location = (-0.3466, -1.487, 0.4294)
ob_cube_056.rotation_euler = (1.935, 1.155, 1.862)
ob_cube_056.scale = (0.1721, -0.1721, -0.1721)
ob_cube_056.lineart.crease_threshold = 0.0
_m = ob_cube_056.modifiers.new('Subsurf', 'SUBSURF')
_m.uv_smooth = 'PRESERVE_CORNERS'
_m.quality = 2
_m.levels = 2
_m.show_only_control_edges = False
ob_cube_055.location = (-0.2927, -1.518, 0.4609)
ob_cube_055.rotation_euler = (1.935, 1.155, 1.862)
ob_cube_055.scale = (0.1721, -0.1721, -0.1721)
ob_cube_055.lineart.crease_threshold = 0.0
_m = ob_cube_055.modifiers.new('Subsurf', 'SUBSURF')
_m.uv_smooth = 'PRESERVE_CORNERS'
_m.quality = 2
_m.levels = 2
_m.show_only_control_edges = False
ob_cube_054.location = (-0.4568, -1.501, 0.4434)
ob_cube_054.rotation_euler = (1.935, 1.155, 1.862)
ob_cube_054.scale = (0.1721, -0.1721, -0.1721)
ob_cube_054.lineart.crease_threshold = 0.0
_m = ob_cube_054.modifiers.new('Subsurf', 'SUBSURF')
_m.uv_smooth = 'PRESERVE_CORNERS'
_m.quality = 2
_m.levels = 2
_m.show_only_control_edges = False
ob_cube_053.location = (-0.579, -1.506, 0.4768)
ob_cube_053.rotation_euler = (1.935, 1.155, 1.862)
ob_cube_053.scale = (0.1721, -0.1721, -0.1721)
ob_cube_053.lineart.crease_threshold = 0.0
_m = ob_cube_053.modifiers.new('Subsurf', 'SUBSURF')
_m.uv_smooth = 'PRESERVE_CORNERS'
_m.quality = 2
_m.levels = 2
_m.show_only_control_edges = False
ob_cube_052.location = (-0.7018, -1.381, 0.3697)
ob_cube_052.rotation_euler = (2.168, 1.078, 2.197)
ob_cube_052.scale = (0.2053, -0.2053, -0.2053)
ob_cube_052.lineart.crease_threshold = 0.0
_m = ob_cube_052.modifiers.new('Subsurf', 'SUBSURF')
_m.uv_smooth = 'PRESERVE_CORNERS'
_m.quality = 2
_m.levels = 2
_m.show_only_control_edges = False
ob_cube_051.location = (-1.04, -1.334, 0.1618)
ob_cube_051.rotation_euler = (2.592, 1.027, 2.689)
ob_cube_051.scale = (0.1721, -0.1721, -0.1721)
ob_cube_051.lineart.crease_threshold = 0.0
_m = ob_cube_051.modifiers.new('Subsurf', 'SUBSURF')
_m.uv_smooth = 'PRESERVE_CORNERS'
_m.quality = 2
_m.levels = 2
_m.show_only_control_edges = False
ob_cube_050.location = (-1.101, -1.334, 0.03663)
ob_cube_050.rotation_euler = (2.592, 1.027, 2.689)
ob_cube_050.scale = (0.1721, -0.1721, -0.1721)
ob_cube_050.lineart.crease_threshold = 0.0
_m = ob_cube_050.modifiers.new('Subsurf', 'SUBSURF')
_m.uv_smooth = 'PRESERVE_CORNERS'
_m.quality = 2
_m.levels = 2
_m.show_only_control_edges = False
ob_cube_049.location = (-0.9914, -1.334, 0.2563)
ob_cube_049.rotation_euler = (2.592, 1.027, 2.689)
ob_cube_049.scale = (0.1721, -0.1721, -0.1721)
ob_cube_049.lineart.crease_threshold = 0.0
_m = ob_cube_049.modifiers.new('Subsurf', 'SUBSURF')
_m.uv_smooth = 'PRESERVE_CORNERS'
_m.quality = 2
_m.levels = 2
_m.show_only_control_edges = False
ob_cube_048.location = (-0.8961, -1.444, 0.3331)
ob_cube_048.rotation_euler = (2.201, 1.059, 2.25)
ob_cube_048.scale = (0.1721, -0.1721, -0.1721)
ob_cube_048.lineart.crease_threshold = 0.0
_m = ob_cube_048.modifiers.new('Subsurf', 'SUBSURF')
_m.uv_smooth = 'PRESERVE_CORNERS'
_m.quality = 2
_m.levels = 2
_m.show_only_control_edges = False
ob_cube_047.location = (-0.6923, -1.381, 0.4252)
ob_cube_047.rotation_euler = (2.168, 1.078, 2.197)
ob_cube_047.scale = (0.2053, -0.2053, -0.2053)
ob_cube_047.lineart.crease_threshold = 0.0
_m = ob_cube_047.modifiers.new('Subsurf', 'SUBSURF')
_m.uv_smooth = 'PRESERVE_CORNERS'
_m.quality = 2
_m.levels = 2
_m.show_only_control_edges = False
ob_cube_046.location = (0.6923, -1.381, 0.4252)
ob_cube_046.rotation_euler = (2.168, 1.078, 2.385)
ob_cube_046.scale = (0.2053, -0.2053, 0.2053)
ob_cube_046.lineart.crease_threshold = 0.0
_m = ob_cube_046.modifiers.new('Subsurf', 'SUBSURF')
_m.uv_smooth = 'PRESERVE_CORNERS'
_m.quality = 2
_m.levels = 2
_m.show_only_control_edges = False
ob_cube_045.location = (0.8961, -1.444, 0.3331)
ob_cube_045.rotation_euler = (2.201, 1.059, 2.438)
ob_cube_045.scale = (0.1721, -0.1721, 0.1721)
ob_cube_045.lineart.crease_threshold = 0.0
_m = ob_cube_045.modifiers.new('Subsurf', 'SUBSURF')
_m.uv_smooth = 'PRESERVE_CORNERS'
_m.quality = 2
_m.levels = 2
_m.show_only_control_edges = False
ob_cube_044.location = (0.9914, -1.334, 0.2563)
ob_cube_044.rotation_euler = (2.592, 1.027, 2.877)
ob_cube_044.scale = (0.1721, -0.1721, 0.1721)
ob_cube_044.lineart.crease_threshold = 0.0
_m = ob_cube_044.modifiers.new('Subsurf', 'SUBSURF')
_m.uv_smooth = 'PRESERVE_CORNERS'
_m.quality = 2
_m.levels = 2
_m.show_only_control_edges = False
ob_cube_043.location = (1.101, -1.334, 0.03663)
ob_cube_043.rotation_euler = (2.592, 1.027, 2.877)
ob_cube_043.scale = (0.1721, -0.1721, 0.1721)
ob_cube_043.lineart.crease_threshold = 0.0
_m = ob_cube_043.modifiers.new('Subsurf', 'SUBSURF')
_m.uv_smooth = 'PRESERVE_CORNERS'
_m.quality = 2
_m.levels = 2
_m.show_only_control_edges = False
ob_cube_042.location = (1.04, -1.334, 0.1618)
ob_cube_042.rotation_euler = (2.592, 1.027, 2.877)
ob_cube_042.scale = (0.1721, -0.1721, 0.1721)
ob_cube_042.lineart.crease_threshold = 0.0
_m = ob_cube_042.modifiers.new('Subsurf', 'SUBSURF')
_m.uv_smooth = 'PRESERVE_CORNERS'
_m.quality = 2
_m.levels = 2
_m.show_only_control_edges = False
ob_cube_041.location = (0.7018, -1.381, 0.3697)
ob_cube_041.rotation_euler = (2.168, 1.078, 2.385)
ob_cube_041.scale = (0.2053, -0.2053, 0.2053)
ob_cube_041.lineart.crease_threshold = 0.0
_m = ob_cube_041.modifiers.new('Subsurf', 'SUBSURF')
_m.uv_smooth = 'PRESERVE_CORNERS'
_m.quality = 2
_m.levels = 2
_m.show_only_control_edges = False
ob_cube_040.location = (0.579, -1.506, 0.4768)
ob_cube_040.rotation_euler = (1.935, 1.155, 2.05)
ob_cube_040.scale = (0.1721, -0.1721, 0.1721)
ob_cube_040.lineart.crease_threshold = 0.0
_m = ob_cube_040.modifiers.new('Subsurf', 'SUBSURF')
_m.uv_smooth = 'PRESERVE_CORNERS'
_m.quality = 2
_m.levels = 2
_m.show_only_control_edges = False
ob_cube_039.location = (0.4568, -1.501, 0.4434)
ob_cube_039.rotation_euler = (1.935, 1.155, 2.05)
ob_cube_039.scale = (0.1721, -0.1721, 0.1721)
ob_cube_039.lineart.crease_threshold = 0.0
_m = ob_cube_039.modifiers.new('Subsurf', 'SUBSURF')
_m.uv_smooth = 'PRESERVE_CORNERS'
_m.quality = 2
_m.levels = 2
_m.show_only_control_edges = False
ob_cube_038.location = (0.2927, -1.518, 0.4609)
ob_cube_038.rotation_euler = (1.935, 1.155, 2.05)
ob_cube_038.scale = (0.1721, -0.1721, 0.1721)
ob_cube_038.lineart.crease_threshold = 0.0
_m = ob_cube_038.modifiers.new('Subsurf', 'SUBSURF')
_m.uv_smooth = 'PRESERVE_CORNERS'
_m.quality = 2
_m.levels = 2
_m.show_only_control_edges = False
ob_cube_037.location = (0.3466, -1.487, 0.4294)
ob_cube_037.rotation_euler = (1.935, 1.155, 2.05)
ob_cube_037.scale = (0.1721, -0.1721, 0.1721)
ob_cube_037.lineart.crease_threshold = 0.0
_m = ob_cube_037.modifiers.new('Subsurf', 'SUBSURF')
_m.uv_smooth = 'PRESERVE_CORNERS'
_m.quality = 2
_m.levels = 2
_m.show_only_control_edges = False
ob_cube_036.location = (0.1408, -1.535, 0.4784)
ob_cube_036.rotation_euler = (1.935, 1.155, 2.05)
ob_cube_036.scale = (0.1721, -0.1721, 0.1721)
ob_cube_036.lineart.crease_threshold = 0.0
_m = ob_cube_036.modifiers.new('Subsurf', 'SUBSURF')
_m.uv_smooth = 'PRESERVE_CORNERS'
_m.quality = 2
_m.levels = 2
_m.show_only_control_edges = False
ob_cube_035.location = (0.7301, -1.422, 0.2709)
ob_cube_035.rotation_euler = (2.498, 1.146, 2.704)
ob_cube_035.scale = (0.1721, -0.1721, 0.1721)
ob_cube_035.lineart.crease_threshold = 0.0
_m = ob_cube_035.modifiers.new('Subsurf', 'SUBSURF')
_m.uv_smooth = 'PRESERVE_CORNERS'
_m.quality = 2
_m.levels = 2
_m.show_only_control_edges = False
ob_cube_034.location = (0.85, -1.444, 0.3591)
ob_cube_034.rotation_euler = (2.201, 1.059, 2.438)
ob_cube_034.scale = (0.1721, -0.1721, 0.1721)
ob_cube_034.lineart.crease_threshold = 0.0
_m = ob_cube_034.modifiers.new('Subsurf', 'SUBSURF')
_m.uv_smooth = 'PRESERVE_CORNERS'
_m.quality = 2
_m.levels = 2
_m.show_only_control_edges = False
ob_cube_033.location = (0.9574, -1.387, 0.2295)
ob_cube_033.rotation_euler = (2.498, 1.146, 2.704)
ob_cube_033.scale = (0.1937, -0.1937, 0.1937)
ob_cube_033.lineart.crease_threshold = 0.0
_m = ob_cube_033.modifiers.new('Subsurf', 'SUBSURF')
_m.uv_smooth = 'PRESERVE_CORNERS'
_m.quality = 2
_m.levels = 2
_m.show_only_control_edges = False
ob_cube_032.location = (0.7709, -1.497, 0.4126)
ob_cube_032.rotation_euler = (2.201, 1.059, 2.438)
ob_cube_032.scale = (0.1937, -0.1937, 0.1937)
ob_cube_032.lineart.crease_threshold = 0.0
_m = ob_cube_032.modifiers.new('Subsurf', 'SUBSURF')
_m.uv_smooth = 'PRESERVE_CORNERS'
_m.quality = 2
_m.levels = 2
_m.show_only_control_edges = False
ob_cube_031.location = (1.072, -1.323, 0.1396)
ob_cube_031.rotation_euler = (2.498, 1.146, 2.704)
ob_cube_031.scale = (0.1937, -0.1937, 0.1937)
ob_cube_031.lineart.crease_threshold = 0.0
_m = ob_cube_031.modifiers.new('Subsurf', 'SUBSURF')
_m.uv_smooth = 'PRESERVE_CORNERS'
_m.quality = 2
_m.levels = 2
_m.show_only_control_edges = False
ob_cube_030.location = (0.4568, -1.501, 0.4434)
ob_cube_030.rotation_euler = (1.935, 1.155, 2.05)
ob_cube_030.scale = (0.1721, -0.1721, 0.1721)
ob_cube_030.lineart.crease_threshold = 0.0
_m = ob_cube_030.modifiers.new('Subsurf', 'SUBSURF')
_m.uv_smooth = 'PRESERVE_CORNERS'
_m.quality = 2
_m.levels = 2
_m.show_only_control_edges = False
ob_cube_029.location = (0.9225, -1.391, 0.3418)
ob_cube_029.rotation_euler = (2.319, 0.9678, 2.647)
ob_cube_029.scale = (0.1721, -0.1721, 0.1721)
ob_cube_029.lineart.crease_threshold = 0.0
_m = ob_cube_029.modifiers.new('Subsurf', 'SUBSURF')
_m.uv_smooth = 'PRESERVE_CORNERS'
_m.quality = 2
_m.levels = 2
_m.show_only_control_edges = False
ob_cube_028.location = (0.9831, -1.334, 0.1996)
ob_cube_028.rotation_euler = (2.592, 1.027, 2.877)
ob_cube_028.scale = (0.1721, -0.1721, 0.1721)
ob_cube_028.lineart.crease_threshold = 0.0
_m = ob_cube_028.modifiers.new('Subsurf', 'SUBSURF')
_m.uv_smooth = 'PRESERVE_CORNERS'
_m.quality = 2
_m.levels = 2
_m.show_only_control_edges = False
ob_cube_027.location = (0.6098, -1.445, 0.4148)
ob_cube_027.rotation_euler = (2.117, 1.1, 2.308)
ob_cube_027.scale = (0.1721, -0.1721, 0.1721)
ob_cube_027.lineart.crease_threshold = 0.0
_m = ob_cube_027.modifiers.new('Subsurf', 'SUBSURF')
_m.uv_smooth = 'PRESERVE_CORNERS'
_m.quality = 2
_m.levels = 2
_m.show_only_control_edges = False
ob_cube_025.location = (0.406, -1.523, 0.4662)
ob_cube_025.rotation_euler = (1.935, 1.155, 2.05)
ob_cube_025.scale = (0.1721, -0.1721, 0.1721)
ob_cube_025.lineart.crease_threshold = 0.0
_m = ob_cube_025.modifiers.new('Subsurf', 'SUBSURF')
_m.uv_smooth = 'PRESERVE_CORNERS'
_m.quality = 2
_m.levels = 2
_m.show_only_control_edges = False
ob_cube_024.location = (0.3309, -1.565, 0.5271)
ob_cube_024.rotation_euler = (1.935, 1.155, 2.05)
ob_cube_024.scale = (0.1721, -0.1721, 0.1721)
ob_cube_024.lineart.crease_threshold = 0.0
_m = ob_cube_024.modifiers.new('Subsurf', 'SUBSURF')
_m.uv_smooth = 'PRESERVE_CORNERS'
_m.quality = 2
_m.levels = 2
_m.show_only_control_edges = False
ob_cube_023.location = (0.2277, -1.578, 0.5218)
ob_cube_023.rotation_euler = (1.935, 1.155, 2.05)
ob_cube_023.scale = (0.1721, -0.1721, 0.1721)
ob_cube_023.lineart.crease_threshold = 0.0
_m = ob_cube_023.modifiers.new('Subsurf', 'SUBSURF')
_m.uv_smooth = 'PRESERVE_CORNERS'
_m.quality = 2
_m.levels = 2
_m.show_only_control_edges = False
ob_cube_022.location = (0.1958, -1.502, 0.4451)
ob_cube_022.rotation_euler = (1.935, 1.155, 2.05)
ob_cube_022.scale = (0.1721, -0.1721, 0.1721)
ob_cube_022.lineart.crease_threshold = 0.0
_m = ob_cube_022.modifiers.new('Subsurf', 'SUBSURF')
_m.uv_smooth = 'PRESERVE_CORNERS'
_m.quality = 2
_m.levels = 2
_m.show_only_control_edges = False
ob_cube_021.location = (0.1958, -2.112, -0.278)
ob_cube_021.rotation_euler = (1.571, 0.3954, 1.774)
ob_cube_021.scale = (0.1721, 0.1721, 0.1721)
ob_cube_021.lineart.crease_threshold = 0.0
_m = ob_cube_021.modifiers.new('Subsurf', 'SUBSURF')
_m.uv_smooth = 'PRESERVE_CORNERS'
_m.quality = 2
_m.levels = 2
_m.show_only_control_edges = False
ob_cube_020.location = (0.2277, -2.22, -0.278)
ob_cube_020.rotation_euler = (1.571, 0.3954, 1.774)
ob_cube_020.scale = (0.1721, 0.1721, 0.1721)
ob_cube_020.lineart.crease_threshold = 0.0
_m = ob_cube_020.modifiers.new('Subsurf', 'SUBSURF')
_m.uv_smooth = 'PRESERVE_CORNERS'
_m.quality = 2
_m.levels = 2
_m.show_only_control_edges = False
ob_cube_019.location = (0.3966, -1.975, -0.278)
ob_cube_019.rotation_euler = (1.571, 0.3954, 1.774)
ob_cube_019.scale = (0.1721, 0.1721, 0.1721)
ob_cube_019.lineart.crease_threshold = 0.0
_m = ob_cube_019.modifiers.new('Subsurf', 'SUBSURF')
_m.uv_smooth = 'PRESERVE_CORNERS'
_m.quality = 2
_m.levels = 2
_m.show_only_control_edges = False
ob_cube_018.location = (0.406, -2.142, -0.278)
ob_cube_018.rotation_euler = (1.571, 0.3954, 1.774)
ob_cube_018.scale = (0.1721, 0.1721, 0.1721)
ob_cube_018.lineart.crease_threshold = 0.0
_m = ob_cube_018.modifiers.new('Subsurf', 'SUBSURF')
_m.uv_smooth = 'PRESERVE_CORNERS'
_m.quality = 2
_m.levels = 2
_m.show_only_control_edges = False
ob_cube_017.location = (0.5076, -2.027, -0.278)
ob_cube_017.rotation_euler = (1.571, 0.3954, 1.774)
ob_cube_017.scale = (0.1721, 0.1721, 0.1721)
ob_cube_017.lineart.crease_threshold = 0.0
_m = ob_cube_017.modifiers.new('Subsurf', 'SUBSURF')
_m.uv_smooth = 'PRESERVE_CORNERS'
_m.quality = 2
_m.levels = 2
_m.show_only_control_edges = False
ob_cube_016.location = (0.6028, -1.944, -0.278)
ob_cube_016.rotation_euler = (1.571, 0.3954, 1.907)
ob_cube_016.scale = (0.1721, 0.1721, 0.1721)
ob_cube_016.lineart.crease_threshold = 0.0
_m = ob_cube_016.modifiers.new('Subsurf', 'SUBSURF')
_m.uv_smooth = 'PRESERVE_CORNERS'
_m.quality = 2
_m.levels = 2
_m.show_only_control_edges = False
ob_cube_015.location = (0.9831, -1.643, -0.4102)
ob_cube_015.rotation_euler = (1.571, 0.3954, 2.142)
ob_cube_015.scale = (0.1721, 0.1721, 0.1721)
ob_cube_015.lineart.crease_threshold = 0.0
_m = ob_cube_015.modifiers.new('Subsurf', 'SUBSURF')
_m.uv_smooth = 'PRESERVE_CORNERS'
_m.quality = 2
_m.levels = 2
_m.show_only_control_edges = False
ob_cube_014.location = (0.9225, -1.757, -0.4102)
ob_cube_014.rotation_euler = (1.571, 0.3954, 2.142)
ob_cube_014.scale = (0.1721, 0.1721, 0.1721)
ob_cube_014.lineart.crease_threshold = 0.0
_m = ob_cube_014.modifiers.new('Subsurf', 'SUBSURF')
_m.uv_smooth = 'PRESERVE_CORNERS'
_m.quality = 2
_m.levels = 2
_m.show_only_control_edges = False
ob_cube_013.location = (0.4568, -2.11, -0.278)
ob_cube_013.rotation_euler = (1.571, 0.3954, 1.774)
ob_cube_013.scale = (0.1721, 0.1721, 0.1721)
ob_cube_013.lineart.crease_threshold = 0.0
_m = ob_cube_013.modifiers.new('Subsurf', 'SUBSURF')
_m.uv_smooth = 'PRESERVE_CORNERS'
_m.quality = 2
_m.levels = 2
_m.show_only_control_edges = False
ob_cube_012.location = (1.064, -1.609, -0.4413)
ob_cube_012.rotation_euler = (1.571, 0.3954, 1.987)
ob_cube_012.scale = (0.1937, 0.1937, 0.1937)
ob_cube_012.lineart.crease_threshold = 0.0
_m = ob_cube_012.modifiers.new('Subsurf', 'SUBSURF')
_m.uv_smooth = 'PRESERVE_CORNERS'
_m.quality = 2
_m.levels = 2
_m.show_only_control_edges = False
ob_cube_011.location = (0.7709, -1.882, -0.3844)
ob_cube_011.rotation_euler = (1.571, 0.3954, 1.987)
ob_cube_011.scale = (0.1937, 0.1937, 0.1937)
ob_cube_011.lineart.crease_threshold = 0.0
_m = ob_cube_011.modifiers.new('Subsurf', 'SUBSURF')
_m.uv_smooth = 'PRESERVE_CORNERS'
_m.quality = 2
_m.levels = 2
_m.show_only_control_edges = False
ob_cube_010.location = (0.9574, -1.698, -0.3844)
ob_cube_010.rotation_euler = (1.571, 0.3954, 1.987)
ob_cube_010.scale = (0.1937, 0.1937, 0.1937)
ob_cube_010.lineart.crease_threshold = 0.0
_m = ob_cube_010.modifiers.new('Subsurf', 'SUBSURF')
_m.uv_smooth = 'PRESERVE_CORNERS'
_m.quality = 2
_m.levels = 2
_m.show_only_control_edges = False
ob_cube_009.location = (0.85, -1.807, -0.3844)
ob_cube_009.rotation_euler = (1.571, 0.3954, 1.987)
ob_cube_009.scale = (0.1721, 0.1721, 0.1721)
ob_cube_009.lineart.crease_threshold = 0.0
_m = ob_cube_009.modifiers.new('Subsurf', 'SUBSURF')
_m.uv_smooth = 'PRESERVE_CORNERS'
_m.quality = 2
_m.levels = 2
_m.show_only_control_edges = False
ob_cube_008.location = (0.7301, -1.93, -0.329)
ob_cube_008.rotation_euler = (1.571, 0.3954, 1.987)
ob_cube_008.scale = (0.1721, 0.1721, 0.1721)
ob_cube_008.lineart.crease_threshold = 0.0
_m = ob_cube_008.modifiers.new('Subsurf', 'SUBSURF')
_m.uv_smooth = 'PRESERVE_CORNERS'
_m.quality = 2
_m.levels = 2
_m.show_only_control_edges = False
ob_cube_007.location = (0.1408, -2.159, -0.278)
ob_cube_007.rotation_euler = (1.571, 0.3954, 1.774)
ob_cube_007.scale = (0.1721, 0.1721, 0.1721)
ob_cube_007.lineart.crease_threshold = 0.0
_m = ob_cube_007.modifiers.new('Subsurf', 'SUBSURF')
_m.uv_smooth = 'PRESERVE_CORNERS'
_m.quality = 2
_m.levels = 2
_m.show_only_control_edges = False
ob_cube_006.location = (0.3466, -2.09, -0.278)
ob_cube_006.rotation_euler = (1.571, 0.3954, 1.774)
ob_cube_006.scale = (0.1721, 0.1721, 0.1721)
ob_cube_006.lineart.crease_threshold = 0.0
_m = ob_cube_006.modifiers.new('Subsurf', 'SUBSURF')
_m.uv_smooth = 'PRESERVE_CORNERS'
_m.quality = 2
_m.levels = 2
_m.show_only_control_edges = False
ob_cube_005.location = (0.2927, -2.134, -0.278)
ob_cube_005.rotation_euler = (1.571, 0.3954, 1.774)
ob_cube_005.scale = (0.1721, 0.1721, 0.1721)
ob_cube_005.lineart.crease_threshold = 0.0
_m = ob_cube_005.modifiers.new('Subsurf', 'SUBSURF')
_m.uv_smooth = 'PRESERVE_CORNERS'
_m.quality = 2
_m.levels = 2
_m.show_only_control_edges = False
ob_cube_004.location = (0.4568, -2.11, -0.278)
ob_cube_004.rotation_euler = (1.571, 0.3954, 1.774)
ob_cube_004.scale = (0.1721, 0.1721, 0.1721)
ob_cube_004.lineart.crease_threshold = 0.0
_m = ob_cube_004.modifiers.new('Subsurf', 'SUBSURF')
_m.uv_smooth = 'PRESERVE_CORNERS'
_m.quality = 2
_m.levels = 2
_m.show_only_control_edges = False
ob_cube_003.location = (0.5719, -2.031, -0.278)
ob_cube_003.rotation_euler = (1.571, 0.3954, 1.774)
ob_cube_003.scale = (0.1721, 0.1721, 0.1721)
ob_cube_003.lineart.crease_threshold = 0.0
_m = ob_cube_003.modifiers.new('Subsurf', 'SUBSURF')
_m.uv_smooth = 'PRESERVE_CORNERS'
_m.quality = 2
_m.levels = 2
_m.show_only_control_edges = False
ob_cube_002.location = (0.7018, -1.973, -0.3121)
ob_cube_002.rotation_euler = (1.571, 0.3954, 1.953)
ob_cube_002.scale = (0.2053, 0.2053, 0.2053)
ob_cube_002.lineart.crease_threshold = 0.0
_m = ob_cube_002.modifiers.new('Subsurf', 'SUBSURF')
_m.uv_smooth = 'PRESERVE_CORNERS'
_m.quality = 2
_m.levels = 2
_m.show_only_control_edges = False
ob_cube.location = (0.0, 0.0, 0.0)
ob_cube.lock_rotations_4d = False
ob_cube.empty_display_type = 'ARROWS'
ob_cube.lineart.crease_threshold = 0.0
_m = ob_cube.modifiers.new('Mirror', 'MIRROR')
_m.use_clip = True
_m = ob_cube.modifiers.new('Subsurf', 'SUBSURF')
_m.uv_smooth = 'PRESERVE_CORNERS'
_m.quality = 2
_m.levels = 2
_m.show_only_control_edges = False
ob_lamp.location = (4.076, 1.005, 5.904)
ob_lamp.rotation_euler = (0.6503, 0.05522, 1.866)
ob_lamp.lock_rotations_4d = False
ob_lamp.empty_display_type = 'ARROWS'
ob_lamp.color = (0.0, 0.0, 0.0, 0.0)
ob_lamp.lineart.crease_threshold = 0.0
ob_camera.location = (9.857, -3.448, 2.023)
ob_camera.rotation_euler = (1.369, -2.787e-05, 1.264)
ob_camera.lock_rotations_4d = False
ob_camera.empty_display_type = 'ARROWS'
ob_camera.color = (0.0, 0.0, 0.0, 0.0)
ob_camera.display_type = 'WIRE'
ob_camera.lineart.crease_threshold = 0.0
ob_cube_001.location = (0.6908, -3.202, -0.02347)
ob_cube_001.rotation_euler = (1.571, -0.0, 1.571)
ob_cube_001.scale = (0.1671, 0.1671, 0.1671)
ob_cube_001.lineart.crease_threshold = 0.0
_m = ob_cube_001.modifiers.new('Subsurf', 'SUBSURF')
_m.uv_smooth = 'PRESERVE_CORNERS'
_m.quality = 2
_m.levels = 2
_m.show_only_control_edges = False

# ---- collection membership
col_collection_1.objects.link(ob_cube_097)
col_collection_1.objects.link(ob_cube_096)
col_collection_1.objects.link(ob_cube_095)
col_collection_1.objects.link(ob_cube_094)
col_collection_1.objects.link(ob_cube_093)
col_collection_1.objects.link(ob_cube_092)
col_collection_1.objects.link(ob_cube_091)
col_collection_1.objects.link(ob_cube_090)
col_collection_1.objects.link(ob_cube_089)
col_collection_1.objects.link(ob_cube_088)
col_collection_1.objects.link(ob_cube_087)
col_collection_1.objects.link(ob_cube_086)
col_collection_1.objects.link(ob_cube_085)
col_collection_1.objects.link(ob_cube_084)
col_collection_1.objects.link(ob_cube_083)
col_collection_1.objects.link(ob_cube_082)
col_collection_1.objects.link(ob_cube_081)
col_collection_1.objects.link(ob_cube_080)
col_collection_1.objects.link(ob_cube_079)
col_collection_1.objects.link(ob_cube_078)
col_collection_1.objects.link(ob_cube_077)
col_collection_1.objects.link(ob_cube_076)
col_collection_1.objects.link(ob_cube_075)
col_collection_1.objects.link(ob_cube_074)
col_collection_1.objects.link(ob_cube_073)
col_collection_1.objects.link(ob_cube_072)
col_collection_1.objects.link(ob_cube_071)
col_collection_1.objects.link(ob_cube_070)
col_collection_1.objects.link(ob_cube_069)
col_collection_1.objects.link(ob_cube_068)
col_collection_1.objects.link(ob_cube_067)
col_collection_1.objects.link(ob_cube_066)
col_collection_1.objects.link(ob_cube_065)
col_collection_1.objects.link(ob_cube_064)
col_collection_1.objects.link(ob_cube_063)
col_collection_1.objects.link(ob_cube_062)
col_collection_1.objects.link(ob_cube_061)
col_collection_1.objects.link(ob_cube_060)
col_collection_1.objects.link(ob_cube_059)
col_collection_1.objects.link(ob_cube_058)
col_collection_1.objects.link(ob_cube_057)
col_collection_1.objects.link(ob_cube_056)
col_collection_1.objects.link(ob_cube_055)
col_collection_1.objects.link(ob_cube_054)
col_collection_1.objects.link(ob_cube_053)
col_collection_1.objects.link(ob_cube_052)
col_collection_1.objects.link(ob_cube_051)
col_collection_1.objects.link(ob_cube_050)
col_collection_1.objects.link(ob_cube_049)
col_collection_1.objects.link(ob_cube_048)
col_collection_1.objects.link(ob_cube_047)
col_collection_1.objects.link(ob_cube_046)
col_collection_1.objects.link(ob_cube_045)
col_collection_1.objects.link(ob_cube_044)
col_collection_1.objects.link(ob_cube_043)
col_collection_1.objects.link(ob_cube_042)
col_collection_1.objects.link(ob_cube_041)
col_collection_1.objects.link(ob_cube_040)
col_collection_1.objects.link(ob_cube_039)
col_collection_1.objects.link(ob_cube_038)
col_collection_1.objects.link(ob_cube_037)
col_collection_1.objects.link(ob_cube_036)
col_collection_1.objects.link(ob_cube_035)
col_collection_1.objects.link(ob_cube_034)
col_collection_1.objects.link(ob_cube_033)
col_collection_1.objects.link(ob_cube_032)
col_collection_1.objects.link(ob_cube_031)
col_collection_1.objects.link(ob_cube_030)
col_collection_1.objects.link(ob_cube_029)
col_collection_1.objects.link(ob_cube_028)
col_collection_1.objects.link(ob_cube_027)
col_collection_1.objects.link(ob_cube_025)
col_collection_1.objects.link(ob_cube_024)
col_collection_1.objects.link(ob_cube_023)
col_collection_1.objects.link(ob_cube_022)
col_collection_1.objects.link(ob_cube_021)
col_collection_1.objects.link(ob_cube_020)
col_collection_1.objects.link(ob_cube_019)
col_collection_1.objects.link(ob_cube_018)
col_collection_1.objects.link(ob_cube_017)
col_collection_1.objects.link(ob_cube_016)
col_collection_1.objects.link(ob_cube_015)
col_collection_1.objects.link(ob_cube_014)
col_collection_1.objects.link(ob_cube_013)
col_collection_1.objects.link(ob_cube_012)
col_collection_1.objects.link(ob_cube_011)
col_collection_1.objects.link(ob_cube_010)
col_collection_1.objects.link(ob_cube_009)
col_collection_1.objects.link(ob_cube_008)
col_collection_1.objects.link(ob_cube_007)
col_collection_1.objects.link(ob_cube_006)
col_collection_1.objects.link(ob_cube_005)
col_collection_1.objects.link(ob_cube_004)
col_collection_1.objects.link(ob_cube_003)
col_collection_1.objects.link(ob_cube_002)
col_collection_1.objects.link(ob_cube)
col_collection_1.objects.link(ob_lamp)
col_collection_1.objects.link(ob_camera)
col_collection_2.objects.link(ob_cube_001)

# ---- scene / render settings (as saved in the file)
scene.camera = ob_camera
scene.frame_start = 1; scene.frame_end = 250; scene.frame_set(1)
scene.render.engine = 'CYCLES'
scene.render.dither_intensity = 0.0
scene.cycles.use_denoising = False
scene.cycles.samples = 500
scene.cycles.sampling_pattern = 'TABULATED_SOBOL'
scene.cycles.use_adaptive_sampling = False
scene.cycles.use_light_tree = False
scene.cycles.blur_glossy = 0.0
scene.cycles.sample_clamp_indirect = 0.1
scene.view_settings.view_transform = 'Filmic'
bpy.context.view_layer.update()
